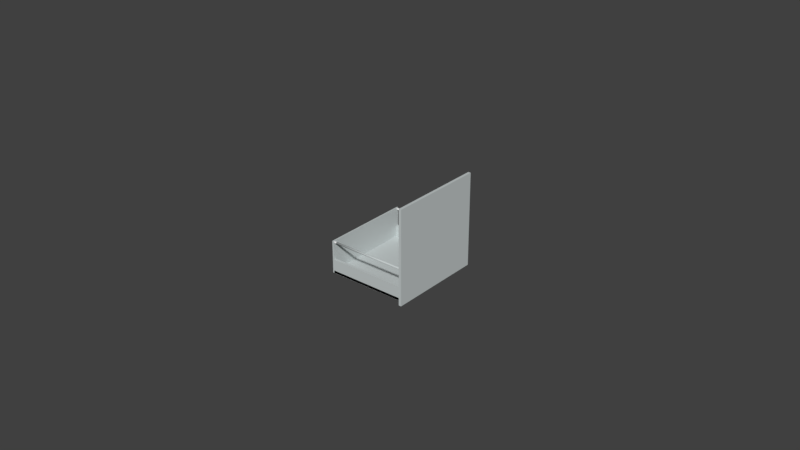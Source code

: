 # Source: IAIDrawerW60H58.blend  (saved by Blender 2.79.0; exported with 4.5.12 LTS)
import bpy
from mathutils import Matrix  # noqa: F401  (used for matrix-valued properties, if any)

bpy.ops.wm.read_factory_settings(use_empty=True)
scene = bpy.context.scene
scene.name = 'Scene'

# ---- collections
col_collection_1 = bpy.data.collections.new('Collection 1'); scene.collection.children.link(col_collection_1)
col_collection_2 = bpy.data.collections.new('Collection 2'); scene.collection.children.link(col_collection_2)
col_collection_2.hide_render = True
col_collection_2.hide_viewport = True
col_collection_3 = bpy.data.collections.new('Collection 3'); scene.collection.children.link(col_collection_3)
col_collection_3.hide_render = True
col_collection_3.hide_viewport = True
col_collection_4 = bpy.data.collections.new('Collection 4'); scene.collection.children.link(col_collection_4)
col_collection_4.hide_render = True
col_collection_4.hide_viewport = True
col_collection_5 = bpy.data.collections.new('Collection 5'); scene.collection.children.link(col_collection_5)
col_collection_5.hide_render = True
col_collection_5.hide_viewport = True
col_collection_11 = bpy.data.collections.new('Collection 11'); scene.collection.children.link(col_collection_11)
col_collection_11.hide_render = True
col_collection_11.hide_viewport = True
col_collection_12 = bpy.data.collections.new('Collection 12'); scene.collection.children.link(col_collection_12)
col_collection_12.hide_render = True
col_collection_12.hide_viewport = True

# ---- materials (node trees are filled in below, after node groups)
mat_m_iaidrawer_60_58_0 = bpy.data.materials.new('M_IAIDrawer_60_58_0')
mat_m_iaidrawer_60_58_0.alpha_threshold = 0.0
mat_m_iaidrawer_60_58_0.use_transparent_shadow = False
mat_m_iaidrawer_60_58_0.diffuse_color = (0.565, 0.61, 0.61, 1.0)
mat_m_iaidrawer_60_58_0.roughness = 0.5
mat_m_iaidrawer_60_58_1 = bpy.data.materials.new('M_IAIDrawer_60_58_1')
mat_m_iaidrawer_60_58_1.alpha_threshold = 0.0
mat_m_iaidrawer_60_58_1.use_transparent_shadow = False
mat_m_iaidrawer_60_58_1.roughness = 0.5
mat_material_003 = bpy.data.materials.new('Material.003')
mat_material_003.alpha_threshold = 0.0
mat_material_003.use_transparent_shadow = False
mat_material_003.roughness = 0.5
mat_material_003.line_color = (0.0, 0.0, 0.0, 1.0)
mat_material_005 = bpy.data.materials.new('Material.005')
mat_material_005.alpha_threshold = 0.0
mat_material_005.use_transparent_shadow = False
mat_material_005.roughness = 0.5
mat_material_005.line_color = (0.0, 0.0, 0.0, 1.0)

# ---- material node trees

# ---- world
world_world = bpy.data.worlds.new('World'); scene.world = world_world
world_world.color = (0.05088, 0.05088, 0.05088)
world_world.use_sun_shadow = False
world_world.sun_shadow_jitter_overblur = 0.0
world_world.cycles.sampling_method = 'MANUAL'

# ---- meshes
me_cylinder_002 = bpy.data.meshes.new('Cylinder.002')
me_cylinder_002.from_pydata([(-0.23, -0.2645, -0.08033), (0.2217, -0.2645, -0.08033), (-0.23, -0.2646, -0.08141), (0.2217, -0.2646, -0.08141), (-0.23, -0.2649, -0.08244), (0.2217, -0.2649, -0.08244), (-0.23, -0.2654, -0.08339), (0.2217, -0.2654, -0.08339), (-0.23, -0.2661, -0.08422), (0.2217, -0.2661, -0.08422), (-0.23, -0.2669, -0.08491), (0.2217, -0.2669, -0.08491), (-0.23, -0.2679, -0.08541), (0.2217, -0.2679, -0.08541), (-0.23, -0.2689, -0.08573), (0.2217, -0.2689, -0.08573), (-0.23, -0.27, -0.08583), (0.2217, -0.27, -0.08583), (-0.23, -0.2711, -0.08573), (0.2217, -0.2711, -0.08573), (-0.23, -0.2721, -0.08541), (0.2217, -0.2721, -0.08541), (-0.23, -0.2731, -0.08491), (0.2217, -0.2731, -0.08491), (-0.23, -0.2739, -0.08422), (0.2217, -0.2739, -0.08422), (-0.23, -0.2746, -0.08339), (0.2217, -0.2746, -0.08339), (-0.23, -0.2751, -0.08244), (0.2217, -0.2751, -0.08244), (-0.23, -0.2754, -0.08141), (0.2217, -0.2754, -0.08141), (-0.23, -0.2755, -0.08033), (0.2217, -0.2755, -0.08033), (-0.23, -0.2754, -0.07926), (0.2217, -0.2754, -0.07926), (-0.23, -0.2751, -0.07823), (0.2217, -0.2751, -0.07823), (-0.23, -0.2746, -0.07728), (0.2217, -0.2746, -0.07728), (-0.23, -0.2739, -0.07644), (0.2217, -0.2739, -0.07644), (-0.23, -0.2731, -0.07576), (0.2217, -0.2731, -0.07576), (-0.23, -0.2721, -0.07525), (0.2217, -0.2721, -0.07525), (-0.23, -0.2711, -0.07494), (0.2217, -0.2711, -0.07494), (-0.23, -0.27, -0.07483), (0.2217, -0.27, -0.07483), (-0.23, -0.2689, -0.07494), (0.2217, -0.2689, -0.07494), (-0.23, -0.2679, -0.07525), (0.2217, -0.2679, -0.07525), (-0.23, -0.2669, -0.07576), (0.2217, -0.2669, -0.07576), (-0.23, -0.2661, -0.07644), (0.2217, -0.2661, -0.07644), (-0.23, -0.2654, -0.07728), (0.2217, -0.2654, -0.07728), (-0.23, -0.2649, -0.07823), (0.2217, -0.2649, -0.07823), (-0.23, -0.2646, -0.07926), (0.2217, -0.2646, -0.07926), (-0.2518, -0.264, -0.08033), (-0.2297, -0.264, -0.08033), (-0.2518, -0.2641, -0.0815), (-0.2297, -0.2641, -0.0815), (-0.2518, -0.2645, -0.08263), (-0.2297, -0.2645, -0.08263), (-0.2518, -0.265, -0.08367), (-0.2297, -0.265, -0.08367), (-0.2518, -0.2658, -0.08457), (-0.2297, -0.2658, -0.08457), (-0.2518, -0.2667, -0.08532), (-0.2297, -0.2667, -0.08532), (-0.2518, -0.2677, -0.08588), (-0.2297, -0.2677, -0.08588), (-0.2518, -0.2688, -0.08622), (-0.2297, -0.2688, -0.08622), (-0.2518, -0.27, -0.08633), (-0.2297, -0.27, -0.08633), (-0.2518, -0.2712, -0.08622), (-0.2297, -0.2712, -0.08622), (-0.2518, -0.2723, -0.08588), (-0.2297, -0.2723, -0.08588), (-0.2518, -0.2733, -0.08532), (-0.2297, -0.2733, -0.08532), (-0.2518, -0.2742, -0.08457), (-0.2297, -0.2742, -0.08457), (-0.2518, -0.275, -0.08367), (-0.2297, -0.275, -0.08367), (-0.2518, -0.2755, -0.08263), (-0.2297, -0.2755, -0.08263), (-0.2518, -0.2759, -0.0815), (-0.2297, -0.2759, -0.0815), (-0.2518, -0.276, -0.08033), (-0.2297, -0.276, -0.08033), (-0.2518, -0.2759, -0.07916), (-0.2297, -0.2759, -0.07916), (-0.2518, -0.2755, -0.07804), (-0.2297, -0.2755, -0.07804), (-0.2518, -0.275, -0.077), (-0.2297, -0.275, -0.077), (-0.2518, -0.2742, -0.07609), (-0.2297, -0.2742, -0.07609), (-0.2518, -0.2733, -0.07534), (-0.2297, -0.2733, -0.07534), (-0.2518, -0.2723, -0.07479), (-0.2297, -0.2723, -0.07479), (-0.2518, -0.2712, -0.07445), (-0.2297, -0.2712, -0.07445), (-0.2518, -0.27, -0.07433), (-0.2297, -0.27, -0.07433), (-0.2518, -0.2688, -0.07445), (-0.2297, -0.2688, -0.07445), (-0.2518, -0.2677, -0.07479), (-0.2297, -0.2677, -0.07479), (-0.2518, -0.2667, -0.07534), (-0.2297, -0.2667, -0.07534), (-0.2518, -0.2658, -0.07609), (-0.2297, -0.2658, -0.07609), (-0.2518, -0.265, -0.077), (-0.2297, -0.265, -0.077), (-0.2518, -0.2645, -0.07804), (-0.2297, -0.2645, -0.07804), (-0.2518, -0.2641, -0.07916), (-0.2297, -0.2641, -0.07916), (0.2214, -0.264, -0.08033), (0.2435, -0.264, -0.08033), (0.2214, -0.2641, -0.0815), (0.2435, -0.2641, -0.0815), (0.2214, -0.2645, -0.08263), (0.2435, -0.2645, -0.08263), (0.2214, -0.265, -0.08367), (0.2435, -0.265, -0.08367), (0.2214, -0.2658, -0.08457), (0.2435, -0.2658, -0.08457), (0.2214, -0.2667, -0.08532), (0.2435, -0.2667, -0.08532), (0.2214, -0.2677, -0.08588), (0.2435, -0.2677, -0.08588), (0.2214, -0.2688, -0.08622), (0.2435, -0.2688, -0.08622), (0.2214, -0.27, -0.08633), (0.2435, -0.27, -0.08633), (0.2214, -0.2712, -0.08622), (0.2435, -0.2712, -0.08622), (0.2214, -0.2723, -0.08588), (0.2435, -0.2723, -0.08588), (0.2214, -0.2733, -0.08532), (0.2435, -0.2733, -0.08532), (0.2214, -0.2742, -0.08457), (0.2435, -0.2742, -0.08457), (0.2214, -0.275, -0.08367), (0.2435, -0.275, -0.08367), (0.2214, -0.2755, -0.08263), (0.2435, -0.2755, -0.08263), (0.2214, -0.2759, -0.0815), (0.2435, -0.2759, -0.0815), (0.2214, -0.276, -0.08033), (0.2435, -0.276, -0.08033), (0.2214, -0.2759, -0.07916), (0.2435, -0.2759, -0.07916), (0.2214, -0.2755, -0.07804), (0.2435, -0.2755, -0.07804), (0.2214, -0.275, -0.077), (0.2435, -0.275, -0.077), (0.2214, -0.2742, -0.07609), (0.2435, -0.2742, -0.07609), (0.2214, -0.2733, -0.07534), (0.2435, -0.2733, -0.07534), (0.2214, -0.2723, -0.07479), (0.2435, -0.2723, -0.07479), (0.2214, -0.2712, -0.07445), (0.2435, -0.2712, -0.07445), (0.2214, -0.27, -0.07433), (0.2435, -0.27, -0.07433), (0.2214, -0.2688, -0.07445), (0.2435, -0.2688, -0.07445), (0.2214, -0.2677, -0.07479), (0.2435, -0.2677, -0.07479), (0.2214, -0.2667, -0.07534), (0.2435, -0.2667, -0.07534), (0.2214, -0.2658, -0.07609), (0.2435, -0.2658, -0.07609), (0.2214, -0.265, -0.077), (0.2435, -0.265, -0.077), (0.2214, -0.2645, -0.07804), (0.2435, -0.2645, -0.07804), (0.2214, -0.2641, -0.07916), (0.2435, -0.2641, -0.07916), (-0.2465, -0.2775, -0.2725), (-0.2465, -0.2775, -0.1875), (-0.2465, -0.2625, -0.2725), (-0.2465, -0.2625, -0.1875), (0.2471, -0.2775, -0.2725), (0.2471, -0.2775, -0.1875), (0.2471, -0.2625, -0.2725), (0.2471, -0.2625, -0.1875), (0.255, 0.2975, -0.2875), (0.255, -0.2975, -0.2875), (0.2391, -0.2975, -0.2875), (0.2391, 0.2975, -0.2875), (0.255, 0.2975, 0.2875), (0.255, -0.2975, 0.2875), (0.2391, -0.2975, 0.2875), (0.2391, 0.2975, 0.2875), (-0.255, -0.2776, -0.2727), (-0.255, -0.2776, -0.07266), (-0.255, 0.2774, -0.2727), (-0.255, 0.2774, -0.07266), (-0.2462, -0.2776, -0.2727), (-0.2462, -0.2776, -0.07266), (-0.2462, 0.2774, -0.2727), (-0.2462, 0.2774, -0.07266), (-0.2465, 0.2625, -0.2725), (-0.2465, 0.2625, -0.1875), (-0.2465, 0.2775, -0.2725), (-0.2465, 0.2775, -0.1875), (0.2471, 0.2625, -0.2725), (0.2471, 0.2625, -0.1875), (0.2471, 0.2775, -0.2725), (0.2471, 0.2775, -0.1875), (-0.2292, 0.2755, -0.08033), (0.2209, 0.2755, -0.08033), (-0.2292, 0.2754, -0.08141), (0.2209, 0.2754, -0.08141), (-0.2292, 0.2751, -0.08244), (0.2209, 0.2751, -0.08244), (-0.2292, 0.2746, -0.08339), (0.2209, 0.2746, -0.08339), (-0.2292, 0.2739, -0.08422), (0.2209, 0.2739, -0.08422), (-0.2292, 0.2731, -0.08491), (0.2209, 0.2731, -0.08491), (-0.2292, 0.2721, -0.08541), (0.2209, 0.2721, -0.08541), (-0.2292, 0.2711, -0.08573), (0.2209, 0.2711, -0.08573), (-0.2292, 0.27, -0.08583), (0.2209, 0.27, -0.08583), (-0.2292, 0.2689, -0.08573), (0.2209, 0.2689, -0.08573), (-0.2292, 0.2679, -0.08541), (0.2209, 0.2679, -0.08541), (-0.2292, 0.2669, -0.08491), (0.2209, 0.2669, -0.08491), (-0.2292, 0.2661, -0.08422), (0.2209, 0.2661, -0.08422), (-0.2292, 0.2654, -0.08339), (0.2209, 0.2654, -0.08339), (-0.2292, 0.2649, -0.08244), (0.2209, 0.2649, -0.08244), (-0.2292, 0.2646, -0.08141), (0.2209, 0.2646, -0.08141), (-0.2292, 0.2645, -0.08033), (0.2209, 0.2645, -0.08033), (-0.2292, 0.2646, -0.07926), (0.2209, 0.2646, -0.07926), (-0.2292, 0.2649, -0.07823), (0.2209, 0.2649, -0.07823), (-0.2292, 0.2654, -0.07728), (0.2209, 0.2654, -0.07728), (-0.2292, 0.2661, -0.07644), (0.2209, 0.2661, -0.07644), (-0.2292, 0.2669, -0.07576), (0.2209, 0.2669, -0.07576), (-0.2292, 0.2679, -0.07525), (0.2209, 0.2679, -0.07525), (-0.2292, 0.2689, -0.07494), (0.2209, 0.2689, -0.07494), (-0.2292, 0.27, -0.07483), (0.2209, 0.27, -0.07483), (-0.2292, 0.2711, -0.07494), (0.2209, 0.2711, -0.07494), (-0.2292, 0.2721, -0.07525), (0.2209, 0.2721, -0.07525), (-0.2292, 0.2731, -0.07576), (0.2209, 0.2731, -0.07576), (-0.2292, 0.2739, -0.07644), (0.2209, 0.2739, -0.07644), (-0.2292, 0.2746, -0.07728), (0.2209, 0.2746, -0.07728), (-0.2292, 0.2751, -0.07823), (0.2209, 0.2751, -0.07823), (-0.2292, 0.2754, -0.07926), (0.2209, 0.2754, -0.07926), (-0.2509, 0.276, -0.08033), (-0.2289, 0.276, -0.08033), (-0.2509, 0.2759, -0.0815), (-0.2289, 0.2759, -0.0815), (-0.2509, 0.2755, -0.08263), (-0.2289, 0.2755, -0.08263), (-0.2509, 0.275, -0.08367), (-0.2289, 0.275, -0.08367), (-0.2509, 0.2742, -0.08457), (-0.2289, 0.2742, -0.08457), (-0.2509, 0.2733, -0.08532), (-0.2289, 0.2733, -0.08532), (-0.2509, 0.2723, -0.08588), (-0.2289, 0.2723, -0.08588), (-0.2509, 0.2712, -0.08622), (-0.2289, 0.2712, -0.08622), (-0.2509, 0.27, -0.08633), (-0.2289, 0.27, -0.08633), (-0.2509, 0.2688, -0.08622), (-0.2289, 0.2688, -0.08622), (-0.2509, 0.2677, -0.08588), (-0.2289, 0.2677, -0.08588), (-0.2509, 0.2667, -0.08532), (-0.2289, 0.2667, -0.08532), (-0.2509, 0.2658, -0.08457), (-0.2289, 0.2658, -0.08457), (-0.2509, 0.265, -0.08367), (-0.2289, 0.265, -0.08367), (-0.2509, 0.2645, -0.08263), (-0.2289, 0.2645, -0.08263), (-0.2509, 0.2641, -0.0815), (-0.2289, 0.2641, -0.0815), (-0.2509, 0.264, -0.08033), (-0.2289, 0.264, -0.08033), (-0.2509, 0.2641, -0.07916), (-0.2289, 0.2641, -0.07916), (-0.2509, 0.2645, -0.07804), (-0.2289, 0.2645, -0.07804), (-0.2509, 0.265, -0.077), (-0.2289, 0.265, -0.077), (-0.2509, 0.2658, -0.07609), (-0.2289, 0.2658, -0.07609), (-0.2509, 0.2667, -0.07534), (-0.2289, 0.2667, -0.07534), (-0.2509, 0.2677, -0.07479), (-0.2289, 0.2677, -0.07479), (-0.2509, 0.2688, -0.07445), (-0.2289, 0.2688, -0.07445), (-0.2509, 0.27, -0.07433), (-0.2289, 0.27, -0.07433), (-0.2509, 0.2712, -0.07445), (-0.2289, 0.2712, -0.07445), (-0.2509, 0.2723, -0.07479), (-0.2289, 0.2723, -0.07479), (-0.2509, 0.2733, -0.07534), (-0.2289, 0.2733, -0.07534), (-0.2509, 0.2742, -0.07609), (-0.2289, 0.2742, -0.07609), (-0.2509, 0.275, -0.077), (-0.2289, 0.275, -0.077), (-0.2509, 0.2755, -0.07804), (-0.2289, 0.2755, -0.07804), (-0.2509, 0.2759, -0.07916), (-0.2289, 0.2759, -0.07916), (0.2206, 0.276, -0.08033), (0.2427, 0.276, -0.08033), (0.2206, 0.2759, -0.0815), (0.2427, 0.2759, -0.0815), (0.2206, 0.2755, -0.08263), (0.2427, 0.2755, -0.08263), (0.2206, 0.275, -0.08367), (0.2427, 0.275, -0.08367), (0.2206, 0.2742, -0.08457), (0.2427, 0.2742, -0.08457), (0.2206, 0.2733, -0.08532), (0.2427, 0.2733, -0.08532), (0.2206, 0.2723, -0.08588), (0.2427, 0.2723, -0.08588), (0.2206, 0.2712, -0.08622), (0.2427, 0.2712, -0.08622), (0.2206, 0.27, -0.08633), (0.2427, 0.27, -0.08633), (0.2206, 0.2688, -0.08622), (0.2427, 0.2688, -0.08622), (0.2206, 0.2677, -0.08588), (0.2427, 0.2677, -0.08588), (0.2206, 0.2667, -0.08532), (0.2427, 0.2667, -0.08532), (0.2206, 0.2658, -0.08457), (0.2427, 0.2658, -0.08457), (0.2206, 0.265, -0.08367), (0.2427, 0.265, -0.08367), (0.2206, 0.2645, -0.08263), (0.2427, 0.2645, -0.08263), (0.2206, 0.2641, -0.0815), (0.2427, 0.2641, -0.0815), (0.2206, 0.264, -0.08033), (0.2427, 0.264, -0.08033), (0.2206, 0.2641, -0.07916), (0.2427, 0.2641, -0.07916), (0.2206, 0.2645, -0.07804), (0.2427, 0.2645, -0.07804), (0.2206, 0.265, -0.077), (0.2427, 0.265, -0.077), (0.2206, 0.2658, -0.07609), (0.2427, 0.2658, -0.07609), (0.2206, 0.2667, -0.07534), (0.2427, 0.2667, -0.07534), (0.2206, 0.2677, -0.07479), (0.2427, 0.2677, -0.07479), (0.2206, 0.2688, -0.07445), (0.2427, 0.2688, -0.07445), (0.2206, 0.27, -0.07433), (0.2427, 0.27, -0.07433), (0.2206, 0.2712, -0.07445), (0.2427, 0.2712, -0.07445), (0.2206, 0.2723, -0.07479), (0.2427, 0.2723, -0.07479), (0.2206, 0.2733, -0.07534), (0.2427, 0.2733, -0.07534), (0.2206, 0.2742, -0.07609), (0.2427, 0.2742, -0.07609), (0.2206, 0.275, -0.077), (0.2427, 0.275, -0.077), (0.2206, 0.2755, -0.07804), (0.2427, 0.2755, -0.07804), (0.2206, 0.2759, -0.07916), (0.2427, 0.2759, -0.07916), (-0.2465, -0.2775, -0.2721), (-0.2465, -0.2775, -0.2571), (-0.2465, 0.2775, -0.2721), (-0.2465, 0.2775, -0.2571), (0.2471, -0.2775, -0.2721), (0.2471, -0.2775, -0.2571), (0.2471, 0.2775, -0.2721), (0.2471, 0.2775, -0.2571)], [], [(0, 1, 3, 2), (2, 3, 5, 4), (4, 5, 7, 6), (6, 7, 9, 8), (8, 9, 11, 10), (10, 11, 13, 12), (12, 13, 15, 14), (14, 15, 17, 16), (16, 17, 19, 18), (18, 19, 21, 20), (20, 21, 23, 22), (22, 23, 25, 24), (24, 25, 27, 26), (26, 27, 29, 28), (28, 29, 31, 30), (30, 31, 33, 32), (32, 33, 35, 34), (34, 35, 37, 36), (36, 37, 39, 38), (38, 39, 41, 40), (40, 41, 43, 42), (42, 43, 45, 44), (44, 45, 47, 46), (46, 47, 49, 48), (48, 49, 51, 50), (50, 51, 53, 52), (52, 53, 55, 54), (54, 55, 57, 56), (56, 57, 59, 58), (58, 59, 61, 60), (3, 1, 63, 61, 59, 57, 55, 53, 51, 49, 47, 45, 43, 41, 39, 37, 35, 33, 31, 29, 27, 25, 23, 21, 19, 17, 15, 13, 11, 9, 7, 5), (60, 61, 63, 62), (62, 63, 1, 0), (0, 2, 4, 6, 8, 10, 12, 14, 16, 18, 20, 22, 24, 26, 28, 30, 32, 34, 36, 38, 40, 42, 44, 46, 48, 50, 52, 54, 56, 58, 60, 62), (64, 65, 67, 66), (66, 67, 69, 68), (68, 69, 71, 70), (70, 71, 73, 72), (72, 73, 75, 74), (74, 75, 77, 76), (76, 77, 79, 78), (78, 79, 81, 80), (80, 81, 83, 82), (82, 83, 85, 84), (84, 85, 87, 86), (86, 87, 89, 88), (88, 89, 91, 90), (90, 91, 93, 92), (92, 93, 95, 94), (94, 95, 97, 96), (96, 97, 99, 98), (98, 99, 101, 100), (100, 101, 103, 102), (102, 103, 105, 104), (104, 105, 107, 106), (106, 107, 109, 108), (108, 109, 111, 110), (110, 111, 113, 112), (112, 113, 115, 114), (114, 115, 117, 116), (116, 117, 119, 118), (118, 119, 121, 120), (120, 121, 123, 122), (122, 123, 125, 124), (67, 65, 127, 125, 123, 121, 119, 117, 115, 113, 111, 109, 107, 105, 103, 101, 99, 97, 95, 93, 91, 89, 87, 85, 83, 81, 79, 77, 75, 73, 71, 69), (124, 125, 127, 126), (126, 127, 65, 64), (64, 66, 68, 70, 72, 74, 76, 78, 80, 82, 84, 86, 88, 90, 92, 94, 96, 98, 100, 102, 104, 106, 108, 110, 112, 114, 116, 118, 120, 122, 124, 126), (128, 129, 131, 130), (130, 131, 133, 132), (132, 133, 135, 134), (134, 135, 137, 136), (136, 137, 139, 138), (138, 139, 141, 140), (140, 141, 143, 142), (142, 143, 145, 144), (144, 145, 147, 146), (146, 147, 149, 148), (148, 149, 151, 150), (150, 151, 153, 152), (152, 153, 155, 154), (154, 155, 157, 156), (156, 157, 159, 158), (158, 159, 161, 160), (160, 161, 163, 162), (162, 163, 165, 164), (164, 165, 167, 166), (166, 167, 169, 168), (168, 169, 171, 170), (170, 171, 173, 172), (172, 173, 175, 174), (174, 175, 177, 176), (176, 177, 179, 178), (178, 179, 181, 180), (180, 181, 183, 182), (182, 183, 185, 184), (184, 185, 187, 186), (186, 187, 189, 188), (131, 129, 191, 189, 187, 185, 183, 181, 179, 177, 175, 173, 171, 169, 167, 165, 163, 161, 159, 157, 155, 153, 151, 149, 147, 145, 143, 141, 139, 137, 135, 133), (188, 189, 191, 190), (190, 191, 129, 128), (128, 130, 132, 134, 136, 138, 140, 142, 144, 146, 148, 150, 152, 154, 156, 158, 160, 162, 164, 166, 168, 170, 172, 174, 176, 178, 180, 182, 184, 186, 188, 190), (192, 193, 195, 194), (194, 195, 199, 198), (198, 199, 197, 196), (196, 197, 193, 192), (194, 198, 196, 192), (199, 195, 193, 197), (200, 201, 202, 203), (204, 207, 206, 205), (200, 204, 205, 201), (201, 205, 206, 202), (202, 206, 207, 203), (204, 200, 203, 207), (208, 209, 211, 210), (210, 211, 215, 214), (214, 215, 213, 212), (212, 213, 209, 208), (210, 214, 212, 208), (215, 211, 209, 213), (216, 217, 219, 218), (218, 219, 223, 222), (222, 223, 221, 220), (220, 221, 217, 216), (218, 222, 220, 216), (223, 219, 217, 221), (224, 225, 227, 226), (226, 227, 229, 228), (228, 229, 231, 230), (230, 231, 233, 232), (232, 233, 235, 234), (234, 235, 237, 236), (236, 237, 239, 238), (238, 239, 241, 240), (240, 241, 243, 242), (242, 243, 245, 244), (244, 245, 247, 246), (246, 247, 249, 248), (248, 249, 251, 250), (250, 251, 253, 252), (252, 253, 255, 254), (254, 255, 257, 256), (256, 257, 259, 258), (258, 259, 261, 260), (260, 261, 263, 262), (262, 263, 265, 264), (264, 265, 267, 266), (266, 267, 269, 268), (268, 269, 271, 270), (270, 271, 273, 272), (272, 273, 275, 274), (274, 275, 277, 276), (276, 277, 279, 278), (278, 279, 281, 280), (280, 281, 283, 282), (282, 283, 285, 284), (227, 225, 287, 285, 283, 281, 279, 277, 275, 273, 271, 269, 267, 265, 263, 261, 259, 257, 255, 253, 251, 249, 247, 245, 243, 241, 239, 237, 235, 233, 231, 229), (284, 285, 287, 286), (286, 287, 225, 224), (224, 226, 228, 230, 232, 234, 236, 238, 240, 242, 244, 246, 248, 250, 252, 254, 256, 258, 260, 262, 264, 266, 268, 270, 272, 274, 276, 278, 280, 282, 284, 286), (288, 289, 291, 290), (290, 291, 293, 292), (292, 293, 295, 294), (294, 295, 297, 296), (296, 297, 299, 298), (298, 299, 301, 300), (300, 301, 303, 302), (302, 303, 305, 304), (304, 305, 307, 306), (306, 307, 309, 308), (308, 309, 311, 310), (310, 311, 313, 312), (312, 313, 315, 314), (314, 315, 317, 316), (316, 317, 319, 318), (318, 319, 321, 320), (320, 321, 323, 322), (322, 323, 325, 324), (324, 325, 327, 326), (326, 327, 329, 328), (328, 329, 331, 330), (330, 331, 333, 332), (332, 333, 335, 334), (334, 335, 337, 336), (336, 337, 339, 338), (338, 339, 341, 340), (340, 341, 343, 342), (342, 343, 345, 344), (344, 345, 347, 346), (346, 347, 349, 348), (291, 289, 351, 349, 347, 345, 343, 341, 339, 337, 335, 333, 331, 329, 327, 325, 323, 321, 319, 317, 315, 313, 311, 309, 307, 305, 303, 301, 299, 297, 295, 293), (348, 349, 351, 350), (350, 351, 289, 288), (288, 290, 292, 294, 296, 298, 300, 302, 304, 306, 308, 310, 312, 314, 316, 318, 320, 322, 324, 326, 328, 330, 332, 334, 336, 338, 340, 342, 344, 346, 348, 350), (352, 353, 355, 354), (354, 355, 357, 356), (356, 357, 359, 358), (358, 359, 361, 360), (360, 361, 363, 362), (362, 363, 365, 364), (364, 365, 367, 366), (366, 367, 369, 368), (368, 369, 371, 370), (370, 371, 373, 372), (372, 373, 375, 374), (374, 375, 377, 376), (376, 377, 379, 378), (378, 379, 381, 380), (380, 381, 383, 382), (382, 383, 385, 384), (384, 385, 387, 386), (386, 387, 389, 388), (388, 389, 391, 390), (390, 391, 393, 392), (392, 393, 395, 394), (394, 395, 397, 396), (396, 397, 399, 398), (398, 399, 401, 400), (400, 401, 403, 402), (402, 403, 405, 404), (404, 405, 407, 406), (406, 407, 409, 408), (408, 409, 411, 410), (410, 411, 413, 412), (355, 353, 415, 413, 411, 409, 407, 405, 403, 401, 399, 397, 395, 393, 391, 389, 387, 385, 383, 381, 379, 377, 375, 373, 371, 369, 367, 365, 363, 361, 359, 357), (412, 413, 415, 414), (414, 415, 353, 352), (352, 354, 356, 358, 360, 362, 364, 366, 368, 370, 372, 374, 376, 378, 380, 382, 384, 386, 388, 390, 392, 394, 396, 398, 400, 402, 404, 406, 408, 410, 412, 414), (416, 417, 419, 418), (418, 419, 423, 422), (422, 423, 421, 420), (420, 421, 417, 416), (418, 422, 420, 416), (423, 419, 417, 421)])
me_cylinder_002.polygons.foreach_set('use_smooth', [1, 1, 1, 1, 1, 1, 1, 1, 1, 1, 1, 1, 1, 1, 1, 1, 1, 1, 1, 1, 1, 1, 1, 1, 1, 1, 1, 1, 1, 1, 1, 1, 1, 1, 1, 1, 1, 1, 1, 1, 1, 1, 1, 1, 1, 1, 1, 1, 1, 1, 1, 1, 1, 1, 1, 1, 1, 1, 1, 1, 1, 1, 1, 1, 1, 1, 1, 1, 1, 1, 1, 1, 1, 1, 1, 1, 1, 1, 1, 1, 1, 1, 1, 1, 1, 1, 1, 1, 1, 1, 1, 1, 1, 1, 1, 1, 1, 1, 1, 1, 1, 1, 0, 0, 0, 0, 0, 0, 0, 0, 0, 0, 0, 0, 0, 0, 0, 0, 0, 0, 0, 0, 0, 0, 0, 0, 1, 1, 1, 1, 1, 1, 1, 1, 1, 1, 1, 1, 1, 1, 1, 1, 1, 1, 1, 1, 1, 1, 1, 1, 1, 1, 1, 1, 1, 1, 1, 1, 1, 1, 1, 1, 1, 1, 1, 1, 1, 1, 1, 1, 1, 1, 1, 1, 1, 1, 1, 1, 1, 1, 1, 1, 1, 1, 1, 1, 1, 1, 1, 1, 1, 1, 1, 1, 1, 1, 1, 1, 1, 1, 1, 1, 1, 1, 1, 1, 1, 1, 1, 1, 1, 1, 1, 1, 1, 1, 1, 1, 1, 1, 1, 1, 1, 1, 1, 1, 1, 1, 0, 0, 0, 0, 0, 0])
me_cylinder_002.polygons.foreach_set('material_index', [0, 0, 0, 0, 0, 0, 0, 0, 0, 0, 0, 0, 0, 0, 0, 0, 0, 0, 0, 0, 0, 0, 0, 0, 0, 0, 0, 0, 0, 0, 1, 0, 0, 1, 1, 1, 1, 1, 1, 1, 1, 1, 1, 1, 1, 1, 1, 1, 1, 1, 1, 1, 1, 1, 1, 1, 1, 1, 1, 1, 1, 1, 1, 1, 1, 1, 1, 1, 1, 1, 1, 1, 1, 1, 1, 1, 1, 1, 1, 1, 1, 1, 1, 1, 1, 1, 1, 1, 1, 1, 1, 1, 1, 1, 1, 1, 1, 1, 1, 1, 1, 1, 1, 0, 1, 0, 0, 0, 0, 0, 0, 0, 0, 0, 0, 0, 0, 0, 0, 0, 1, 0, 1, 0, 0, 0, 0, 0, 0, 0, 0, 0, 0, 0, 0, 0, 0, 0, 0, 0, 0, 0, 0, 0, 0, 0, 0, 0, 0, 0, 0, 0, 0, 0, 0, 0, 1, 0, 0, 1, 1, 1, 1, 1, 1, 1, 1, 1, 1, 1, 1, 1, 1, 1, 1, 1, 1, 1, 1, 1, 1, 1, 1, 1, 1, 1, 1, 1, 1, 1, 1, 1, 1, 1, 1, 1, 1, 1, 1, 1, 1, 1, 1, 1, 1, 1, 1, 1, 1, 1, 1, 1, 1, 1, 1, 1, 1, 1, 1, 1, 1, 1, 1, 1, 1, 1, 1, 1, 1, 0, 1, 0, 0, 0])
_uv = me_cylinder_002.uv_layers.new(name='UVMap')
_uv.uv.foreach_set('vector', [0.9967, 0.6796, 0.9967, 0.3863, 0.9974, 0.3863, 0.9974, 0.6796, 0.9974, 0.6796, 0.9974, 0.3863, 0.9981, 0.3863, 0.9981, 0.6796, 0.9981, 0.6796, 0.9981, 0.3863, 0.9988, 0.3863, 0.9988, 0.6796, 0.9988, 0.6796, 0.9988, 0.3863, 0.9994, 0.3863, 0.9994, 0.6796, 0.9994, 0.6796, 0.9994, 0.3863, 1.0, 0.3863, 1.0, 0.6796, 0.7915, 0.7067, 0.7915, 1.0, 0.7909, 1.0, 0.7909, 0.7067, 0.7909, 0.7067, 0.7909, 1.0, 0.7902, 1.0, 0.7902, 0.7067, 0.7902, 0.7067, 0.7902, 1.0, 0.7895, 1.0, 0.7895, 0.7067, 0.7895, 0.7067, 0.7895, 1.0, 0.7888, 1.0, 0.7888, 0.7067, 0.7888, 0.7067, 0.7888, 1.0, 0.7882, 1.0, 0.7882, 0.7067, 0.7882, 0.7067, 0.7882, 1.0, 0.7875, 1.0, 0.7875, 0.7067, 0.7875, 0.7067, 0.7875, 1.0, 0.787, 1.0, 0.787, 0.7067, 0.787, 0.7067, 0.787, 1.0, 0.7866, 1.0, 0.7866, 0.7067, 0.9998, 0.0, 0.9998, 0.2933, 0.9993, 0.2933, 0.9993, 0.0, 0.9993, 0.0, 0.9993, 0.2933, 0.9987, 0.2933, 0.9987, 0.0, 0.9987, 0.0, 0.9987, 0.2933, 0.998, 0.2933, 0.998, 0.0, 0.998, 0.0, 0.998, 0.2933, 0.9973, 0.2933, 0.9973, 0.0, 0.9973, 0.0, 0.9973, 0.2933, 0.9966, 0.2933, 0.9966, 0.0, 0.9966, 0.0, 0.9966, 0.2933, 0.9959, 0.2933, 0.9959, 0.0, 0.9959, 0.0, 0.9959, 0.2933, 0.9953, 0.2933, 0.9953, 1.935e-08, 0.9953, 1.935e-08, 0.9953, 0.2933, 0.9947, 0.2933, 0.9947, 1.935e-08, 0.9947, 1.935e-08, 0.9947, 0.2933, 0.9943, 0.2933, 0.9943, 1.935e-08, 0.7765, 1.0, 0.7765, 0.7067, 0.777, 0.7067, 0.777, 1.0, 0.777, 1.0, 0.777, 0.7067, 0.7776, 0.7067, 0.7776, 1.0, 0.7776, 1.0, 0.7776, 0.7067, 0.7783, 0.7067, 0.7783, 1.0, 0.7783, 1.0, 0.7783, 0.7067, 0.779, 0.7067, 0.779, 1.0, 0.779, 1.0, 0.779, 0.7067, 0.7797, 0.7067, 0.7797, 1.0, 0.7797, 1.0, 0.7797, 0.7067, 0.7803, 0.7067, 0.7803, 1.0, 0.7803, 1.0, 0.7803, 0.7067, 0.781, 0.7067, 0.781, 1.0, 0.781, 1.0, 0.781, 0.7067, 0.7815, 0.7067, 0.7815, 1.0, 0.5245, 0.716, 0.5251, 0.7156, 0.5258, 0.7154, 0.5264, 0.7152, 0.5271, 0.7152, 0.5278, 0.7154, 0.5285, 0.7156, 0.5291, 0.716, 0.5295, 0.7165, 0.5299, 0.7171, 0.5302, 0.7178, 0.5303, 0.7184, 0.5303, 0.7191, 0.5302, 0.7198, 0.5299, 0.7205, 0.5295, 0.7211, 0.5291, 0.7216, 0.5285, 0.7219, 0.5278, 0.7222, 0.5271, 0.7223, 0.5264, 0.7223, 0.5258, 0.7222, 0.5251, 0.7219, 0.5245, 0.7216, 0.524, 0.7211, 0.5236, 0.7205, 0.5234, 0.7198, 0.5232, 0.7191, 0.5232, 0.7184, 0.5234, 0.7178, 0.5236, 0.7171, 0.524, 0.7165, 0.9955, 0.6796, 0.9955, 0.3863, 0.9961, 0.3863, 0.9961, 0.6796, 0.9961, 0.6796, 0.9961, 0.3863, 0.9967, 0.3863, 0.9967, 0.6796, 0.5342, 0.7152, 0.5349, 0.7154, 0.5356, 0.7156, 0.5362, 0.716, 0.5367, 0.7165, 0.537, 0.7171, 0.5373, 0.7178, 0.5375, 0.7184, 0.5375, 0.7191, 0.5373, 0.7198, 0.537, 0.7205, 0.5367, 0.7211, 0.5362, 0.7216, 0.5356, 0.7219, 0.5349, 0.7222, 0.5342, 0.7223, 0.5335, 0.7223, 0.5329, 0.7222, 0.5322, 0.7219, 0.5316, 0.7216, 0.5311, 0.7211, 0.5307, 0.7205, 0.5305, 0.7198, 0.5303, 0.7191, 0.5303, 0.7184, 0.5305, 0.7178, 0.5307, 0.7171, 0.5311, 0.7165, 0.5316, 0.716, 0.5322, 0.7156, 0.5329, 0.7154, 0.5335, 0.7152, 0.4357, 0.7152, 0.4357, 0.7296, 0.435, 0.7296, 0.435, 0.7152, 0.435, 0.7152, 0.435, 0.7296, 0.4342, 0.7296, 0.4342, 0.7152, 0.4342, 0.7152, 0.4342, 0.7296, 0.4335, 0.7296, 0.4335, 0.7152, 0.4335, 0.7152, 0.4335, 0.7296, 0.4328, 0.7296, 0.4328, 0.7152, 0.4328, 0.7152, 0.4328, 0.7296, 0.4322, 0.7296, 0.4322, 0.7152, 0.4164, 0.7152, 0.4164, 0.7296, 0.4157, 0.7296, 0.4157, 0.7152, 0.4157, 0.7152, 0.4157, 0.7296, 0.415, 0.7296, 0.415, 0.7152, 0.415, 0.7152, 0.415, 0.7296, 0.4142, 0.7296, 0.4142, 0.7152, 0.4142, 0.7152, 0.4142, 0.7296, 0.4135, 0.7296, 0.4135, 0.7152, 0.4135, 0.7152, 0.4135, 0.7296, 0.4128, 0.7296, 0.4128, 0.7152, 0.4128, 0.7152, 0.4128, 0.7296, 0.4121, 0.7296, 0.4121, 0.7152, 0.4121, 0.7152, 0.4121, 0.7296, 0.4115, 0.7296, 0.4115, 0.7152, 0.4115, 0.7152, 0.4115, 0.7296, 0.411, 0.7296, 0.411, 0.7152, 0.3715, 0.7152, 0.3715, 0.7296, 0.371, 0.7296, 0.371, 0.7152, 0.371, 0.7152, 0.371, 0.7296, 0.3703, 0.7296, 0.3703, 0.7152, 0.3703, 0.7152, 0.3703, 0.7296, 0.3696, 0.7296, 0.3696, 0.7152, 0.3696, 0.7152, 0.3696, 0.7296, 0.3688, 0.7296, 0.3688, 0.7152, 0.3688, 0.7152, 0.3688, 0.7296, 0.3681, 0.7296, 0.3681, 0.7152, 0.3681, 0.7152, 0.3681, 0.7296, 0.3673, 0.7296, 0.3673, 0.7152, 0.3673, 0.7152, 0.3673, 0.7296, 0.3666, 0.7296, 0.3666, 0.7152, 0.3666, 0.7152, 0.3666, 0.7296, 0.366, 0.7296, 0.366, 0.7152, 0.366, 0.7152, 0.366, 0.7296, 0.3655, 0.7296, 0.3655, 0.7152, 0.3946, 0.7152, 0.3946, 0.7296, 0.394, 0.7296, 0.394, 0.7152, 0.394, 0.7152, 0.394, 0.7296, 0.3933, 0.7296, 0.3933, 0.7152, 0.3933, 0.7152, 0.3933, 0.7296, 0.3926, 0.7296, 0.3926, 0.7152, 0.3926, 0.7152, 0.3926, 0.7296, 0.3919, 0.7296, 0.3919, 0.7152, 0.3919, 0.7152, 0.3919, 0.7296, 0.3911, 0.7296, 0.3911, 0.7152, 0.3911, 0.7152, 0.3911, 0.7296, 0.3904, 0.7296, 0.3904, 0.7152, 0.3904, 0.7152, 0.3904, 0.7296, 0.3897, 0.7296, 0.3897, 0.7152, 0.3897, 0.7152, 0.3897, 0.7296, 0.3891, 0.7296, 0.3891, 0.7152, 0.4582, 0.723, 0.4575, 0.7228, 0.4568, 0.7226, 0.4561, 0.7221, 0.4556, 0.7216, 0.4552, 0.721, 0.4549, 0.7202, 0.4547, 0.7195, 0.4547, 0.7187, 0.4549, 0.718, 0.4552, 0.7173, 0.4556, 0.7166, 0.4561, 0.7161, 0.4568, 0.7157, 0.4575, 0.7154, 0.4582, 0.7152, 0.459, 0.7152, 0.4597, 0.7154, 0.4604, 0.7157, 0.4611, 0.7161, 0.4616, 0.7166, 0.462, 0.7173, 0.4623, 0.718, 0.4625, 0.7187, 0.4625, 0.7195, 0.4623, 0.7202, 0.462, 0.721, 0.4616, 0.7216, 0.4611, 0.7221, 0.4604, 0.7226, 0.4597, 0.7228, 0.459, 0.723, 0.4371, 0.7152, 0.4371, 0.7296, 0.4364, 0.7296, 0.4364, 0.7152, 0.4364, 0.7152, 0.4364, 0.7296, 0.4357, 0.7296, 0.4357, 0.7152, 0.483, 0.7228, 0.4823, 0.723, 0.4815, 0.723, 0.4807, 0.7228, 0.48, 0.7226, 0.4794, 0.7221, 0.4789, 0.7216, 0.4784, 0.721, 0.4781, 0.7202, 0.478, 0.7195, 0.478, 0.7187, 0.4781, 0.718, 0.4784, 0.7173, 0.4789, 0.7166, 0.4794, 0.7161, 0.48, 0.7157, 0.4807, 0.7154, 0.4815, 0.7152, 0.4823, 0.7152, 0.483, 0.7154, 0.4837, 0.7157, 0.4843, 0.7161, 0.4849, 0.7166, 0.4853, 0.7173, 0.4856, 0.718, 0.4858, 0.7187, 0.4858, 0.7195, 0.4856, 0.7202, 0.4853, 0.721, 0.4849, 0.7216, 0.4843, 0.7221, 0.4837, 0.7226, 0.4286, 0.7296, 0.4286, 0.7152, 0.4293, 0.7152, 0.4293, 0.7296, 0.4293, 0.7296, 0.4293, 0.7152, 0.4301, 0.7152, 0.4301, 0.7296, 0.4301, 0.7296, 0.4301, 0.7152, 0.4309, 0.7152, 0.4309, 0.7296, 0.4309, 0.7296, 0.4309, 0.7152, 0.4315, 0.7152, 0.4315, 0.7296, 0.4315, 0.7296, 0.4315, 0.7152, 0.4322, 0.7152, 0.4322, 0.7296, 0.411, 0.7152, 0.411, 0.7296, 0.4103, 0.7296, 0.4103, 0.7152, 0.4103, 0.7152, 0.4103, 0.7296, 0.4096, 0.7296, 0.4096, 0.7152, 0.4096, 0.7152, 0.4096, 0.7296, 0.4088, 0.7296, 0.4088, 0.7152, 0.4088, 0.7152, 0.4088, 0.7296, 0.4081, 0.7296, 0.4081, 0.7152, 0.4081, 0.7152, 0.4081, 0.7296, 0.4074, 0.7296, 0.4074, 0.7152, 0.4074, 0.7152, 0.4074, 0.7296, 0.4067, 0.7296, 0.4067, 0.7152, 0.4067, 0.7152, 0.4067, 0.7296, 0.4061, 0.7296, 0.4061, 0.7152, 0.4061, 0.7152, 0.4061, 0.7296, 0.4056, 0.7296, 0.4056, 0.7152, 0.3655, 0.7152, 0.3655, 0.7296, 0.365, 0.7296, 0.365, 0.7152, 0.365, 0.7152, 0.365, 0.7296, 0.3643, 0.7296, 0.3643, 0.7152, 0.3643, 0.7152, 0.3643, 0.7296, 0.3636, 0.7296, 0.3636, 0.7152, 0.3636, 0.7152, 0.3636, 0.7296, 0.3628, 0.7296, 0.3628, 0.7152, 0.3628, 0.7152, 0.3628, 0.7296, 0.3621, 0.7296, 0.3621, 0.7152, 0.3621, 0.7152, 0.3621, 0.7296, 0.3613, 0.7296, 0.3613, 0.7152, 0.3613, 0.7152, 0.3613, 0.7296, 0.3606, 0.7296, 0.3606, 0.7152, 0.3606, 0.7152, 0.3606, 0.7296, 0.36, 0.7296, 0.36, 0.7152, 0.36, 0.7152, 0.36, 0.7296, 0.3595, 0.7296, 0.3595, 0.7152, 0.3891, 0.7152, 0.3891, 0.7296, 0.3885, 0.7296, 0.3885, 0.7152, 0.3885, 0.7152, 0.3885, 0.7296, 0.3878, 0.7296, 0.3878, 0.7152, 0.3878, 0.7152, 0.3878, 0.7296, 0.3871, 0.7296, 0.3871, 0.7152, 0.3871, 0.7152, 0.3871, 0.7296, 0.3864, 0.7296, 0.3864, 0.7152, 0.3864, 0.7152, 0.3864, 0.7296, 0.3856, 0.7296, 0.3856, 0.7152, 0.3856, 0.7152, 0.3856, 0.7296, 0.3849, 0.7296, 0.3849, 0.7152, 0.3849, 0.7152, 0.3849, 0.7296, 0.3842, 0.7296, 0.3842, 0.7152, 0.3842, 0.7152, 0.3842, 0.7296, 0.3836, 0.7296, 0.3836, 0.7152, 0.4625, 0.7187, 0.4626, 0.718, 0.4629, 0.7173, 0.4634, 0.7166, 0.4639, 0.7161, 0.4645, 0.7157, 0.4652, 0.7154, 0.466, 0.7152, 0.4667, 0.7152, 0.4675, 0.7154, 0.4682, 0.7157, 0.4688, 0.7161, 0.4694, 0.7166, 0.4698, 0.7173, 0.4701, 0.718, 0.4702, 0.7187, 0.4702, 0.7195, 0.4701, 0.7202, 0.4698, 0.721, 0.4694, 0.7216, 0.4688, 0.7221, 0.4682, 0.7226, 0.4675, 0.7228, 0.4667, 0.723, 0.466, 0.723, 0.4652, 0.7228, 0.4645, 0.7226, 0.4639, 0.7221, 0.4634, 0.7216, 0.4629, 0.721, 0.4626, 0.7202, 0.4625, 0.7195, 0.4272, 0.7296, 0.4272, 0.7152, 0.4279, 0.7152, 0.4279, 0.7296, 0.4279, 0.7296, 0.4279, 0.7152, 0.4286, 0.7152, 0.4286, 0.7296, 0.5017, 0.721, 0.5014, 0.7202, 0.5013, 0.7195, 0.5013, 0.7187, 0.5014, 0.718, 0.5017, 0.7173, 0.5021, 0.7166, 0.5027, 0.7161, 0.5033, 0.7157, 0.504, 0.7154, 0.5048, 0.7152, 0.5055, 0.7152, 0.5063, 0.7154, 0.507, 0.7157, 0.5076, 0.7161, 0.5082, 0.7166, 0.5086, 0.7173, 0.5089, 0.718, 0.509, 0.7187, 0.509, 0.7195, 0.5089, 0.7202, 0.5086, 0.721, 0.5082, 0.7216, 0.5076, 0.7221, 0.507, 0.7226, 0.5063, 0.7228, 0.5055, 0.723, 0.5048, 0.723, 0.504, 0.7228, 0.5033, 0.7226, 0.5027, 0.7221, 0.5021, 0.7216, 0.34, 0.7704, 0.34, 0.7152, 0.3498, 0.7152, 0.3498, 0.7704, 0.9301, 0.3204, 0.8767, 0.3204, 0.8767, 0.0, 0.9301, 0.0, 0.3595, 0.7152, 0.3595, 0.7704, 0.3498, 0.7704, 0.3498, 0.7152, 0.9313, 0.7067, 0.8779, 0.7067, 0.8779, 0.3863, 0.9313, 0.3863, 0.9714, 0.3863, 0.9714, 0.7067, 0.9617, 0.7067, 0.9617, 0.3863, 0.9897, 0.3863, 0.9897, 0.7067, 0.9809, 0.7067, 0.9809, 0.3863, 0.9404, 1.161e-07, 0.9404, 0.3863, 0.9301, 0.3863, 0.9301, 0.0, 0.9416, 0.3863, 0.9519, 0.3863, 0.9519, 0.739, 0.9416, 0.739, 0.3734, 0.3863, 0.0, 0.3863, 1.935e-08, 0.0, 0.3734, 1.161e-07, 0.9507, 0.0, 0.9507, 0.3616, 0.9404, 0.3616, 0.9404, 1.935e-08, 0.7468, 0.3863, 0.3734, 0.3863, 0.3734, 1.354e-07, 0.7468, 0.0, 0.9313, 0.7478, 0.9313, 0.3863, 0.9416, 0.3863, 0.9416, 0.7478, 0.8767, 0.3603, 0.7468, 0.3603, 0.7468, 0.0, 0.8767, 1.935e-08, 0.8067, 0.8325, 0.8067, 0.7067, 0.8124, 0.7067, 0.8124, 0.8325, 0.7709, 0.7466, 0.6411, 0.7466, 0.6411, 0.3863, 0.7709, 0.3863, 0.8067, 0.7067, 0.8067, 0.8325, 0.801, 0.8325, 0.801, 0.7067, 0.9885, 0.0, 0.9943, 0.0, 0.9943, 0.3603, 0.9885, 0.3603, 0.9955, 0.7152, 0.9897, 0.7152, 0.9897, 0.3863, 0.9955, 0.3863, 0.3205, 0.7704, 0.3205, 0.7152, 0.3303, 0.7152, 0.3303, 0.7704, 0.8244, 0.7067, 0.7709, 0.7067, 0.7709, 0.3863, 0.8244, 0.3863, 0.34, 0.7152, 0.34, 0.7704, 0.3303, 0.7704, 0.3303, 0.7152, 0.8244, 0.3863, 0.8779, 0.3863, 0.8779, 0.7067, 0.8244, 0.7067, 0.9702, 0.0, 0.9702, 0.3204, 0.9605, 0.3204, 0.9605, 0.0, 0.9885, 0.0, 0.9885, 0.3204, 0.9796, 0.3204, 0.9796, 0.0, 0.7997, 0.7067, 0.7997, 0.999, 0.799, 0.999, 0.799, 0.7067, 0.799, 0.7067, 0.799, 0.999, 0.7984, 0.999, 0.7984, 0.7067, 0.7984, 0.7067, 0.7984, 0.999, 0.7977, 0.999, 0.7977, 0.7067, 0.7977, 0.7067, 0.7977, 0.999, 0.797, 0.999, 0.797, 0.7067, 0.797, 0.7067, 0.797, 0.999, 0.7965, 0.999, 0.7965, 0.7067, 0.7965, 0.7067, 0.7965, 0.999, 0.7959, 0.999, 0.7959, 0.7067, 0.7959, 0.7067, 0.7959, 0.999, 0.7952, 0.999, 0.7952, 0.7067, 0.7952, 0.7067, 0.7952, 0.999, 0.7945, 0.999, 0.7945, 0.7067, 0.7945, 0.7067, 0.7945, 0.999, 0.7938, 0.999, 0.7938, 0.7067, 0.7938, 0.7067, 0.7938, 0.999, 0.7931, 0.999, 0.7931, 0.7067, 0.7931, 0.7067, 0.7931, 0.999, 0.7925, 0.999, 0.7925, 0.7067, 0.7925, 0.7067, 0.7925, 0.999, 0.792, 0.999, 0.792, 0.7067, 0.792, 0.7067, 0.792, 0.999, 0.7915, 0.999, 0.7915, 0.7067, 0.7765, 0.7067, 0.7765, 0.999, 0.7759, 0.999, 0.7759, 0.7067, 0.7759, 0.7067, 0.7759, 0.999, 0.7753, 0.999, 0.7753, 0.7067, 0.7753, 0.7067, 0.7753, 0.999, 0.7747, 0.999, 0.7747, 0.7067, 0.7747, 0.7067, 0.7747, 0.999, 0.774, 0.999, 0.774, 0.7067, 0.774, 0.7067, 0.774, 0.999, 0.7733, 0.999, 0.7733, 0.7067, 0.7733, 0.7067, 0.7733, 0.999, 0.7726, 0.999, 0.7726, 0.7067, 0.7726, 0.7067, 0.7726, 0.999, 0.772, 0.999, 0.772, 0.7067, 0.772, 0.7067, 0.772, 0.999, 0.7714, 0.999, 0.7714, 0.7067, 0.7714, 0.7067, 0.7714, 0.999, 0.7709, 0.999, 0.7709, 0.7067, 0.7815, 0.999, 0.7815, 0.7067, 0.782, 0.7067, 0.782, 0.999, 0.782, 0.999, 0.782, 0.7067, 0.7827, 0.7067, 0.7827, 0.999, 0.7827, 0.999, 0.7827, 0.7067, 0.7833, 0.7067, 0.7833, 0.999, 0.7833, 0.999, 0.7833, 0.7067, 0.784, 0.7067, 0.784, 0.999, 0.784, 0.999, 0.784, 0.7067, 0.7847, 0.7067, 0.7847, 0.999, 0.7847, 0.999, 0.7847, 0.7067, 0.7854, 0.7067, 0.7854, 0.999, 0.7854, 0.999, 0.7854, 0.7067, 0.786, 0.7067, 0.786, 0.999, 0.786, 0.999, 0.786, 0.7067, 0.7866, 0.7067, 0.7866, 0.999, 0.5109, 0.7219, 0.5103, 0.7216, 0.5098, 0.7211, 0.5094, 0.7205, 0.5092, 0.7198, 0.509, 0.7191, 0.509, 0.7184, 0.5092, 0.7178, 0.5094, 0.7171, 0.5098, 0.7165, 0.5103, 0.716, 0.5109, 0.7156, 0.5115, 0.7154, 0.5122, 0.7152, 0.5129, 0.7152, 0.5136, 0.7154, 0.5143, 0.7156, 0.5148, 0.716, 0.5153, 0.7165, 0.5157, 0.7171, 0.516, 0.7178, 0.5161, 0.7184, 0.5161, 0.7191, 0.516, 0.7198, 0.5157, 0.7205, 0.5153, 0.7211, 0.5148, 0.7216, 0.5143, 0.7219, 0.5136, 0.7222, 0.5129, 0.7223, 0.5122, 0.7223, 0.5115, 0.7222, 0.801, 0.7067, 0.801, 0.999, 0.8004, 0.999, 0.8004, 0.7067, 0.8004, 0.7067, 0.8004, 0.999, 0.7997, 0.999, 0.7997, 0.7067, 0.5224, 0.7211, 0.5219, 0.7216, 0.5214, 0.7219, 0.5207, 0.7222, 0.52, 0.7223, 0.5193, 0.7223, 0.5186, 0.7222, 0.518, 0.7219, 0.5174, 0.7216, 0.5169, 0.7211, 0.5165, 0.7205, 0.5163, 0.7198, 0.5161, 0.7191, 0.5161, 0.7184, 0.5163, 0.7178, 0.5165, 0.7171, 0.5169, 0.7165, 0.5174, 0.716, 0.518, 0.7156, 0.5186, 0.7154, 0.5193, 0.7152, 0.52, 0.7152, 0.5207, 0.7154, 0.5214, 0.7156, 0.5219, 0.716, 0.5224, 0.7165, 0.5228, 0.7171, 0.5231, 0.7178, 0.5232, 0.7184, 0.5232, 0.7191, 0.5231, 0.7198, 0.5228, 0.7205, 0.4434, 0.7296, 0.4434, 0.7152, 0.4442, 0.7152, 0.4442, 0.7296, 0.4442, 0.7296, 0.4442, 0.7152, 0.4449, 0.7152, 0.4449, 0.7296, 0.4449, 0.7296, 0.4449, 0.7152, 0.4457, 0.7152, 0.4457, 0.7296, 0.4457, 0.7296, 0.4457, 0.7152, 0.4464, 0.7152, 0.4464, 0.7296, 0.4464, 0.7296, 0.4464, 0.7152, 0.447, 0.7152, 0.447, 0.7296, 0.4218, 0.7296, 0.4218, 0.7152, 0.4225, 0.7152, 0.4225, 0.7296, 0.4225, 0.7296, 0.4225, 0.7152, 0.4232, 0.7152, 0.4232, 0.7296, 0.4232, 0.7296, 0.4232, 0.7152, 0.424, 0.7152, 0.424, 0.7296, 0.424, 0.7296, 0.424, 0.7152, 0.4247, 0.7152, 0.4247, 0.7296, 0.4247, 0.7296, 0.4247, 0.7152, 0.4255, 0.7152, 0.4255, 0.7296, 0.4255, 0.7296, 0.4255, 0.7152, 0.4261, 0.7152, 0.4261, 0.7296, 0.4261, 0.7296, 0.4261, 0.7152, 0.4267, 0.7152, 0.4267, 0.7296, 0.4267, 0.7296, 0.4267, 0.7152, 0.4272, 0.7152, 0.4272, 0.7296, 0.3836, 0.7152, 0.3836, 0.7296, 0.383, 0.7296, 0.383, 0.7152, 0.383, 0.7152, 0.383, 0.7296, 0.3824, 0.7296, 0.3824, 0.7152, 0.3824, 0.7152, 0.3824, 0.7296, 0.3816, 0.7296, 0.3816, 0.7152, 0.3816, 0.7152, 0.3816, 0.7296, 0.3809, 0.7296, 0.3809, 0.7152, 0.3809, 0.7152, 0.3809, 0.7296, 0.3801, 0.7296, 0.3801, 0.7152, 0.3801, 0.7152, 0.3801, 0.7296, 0.3794, 0.7296, 0.3794, 0.7152, 0.3794, 0.7152, 0.3794, 0.7296, 0.3787, 0.7296, 0.3787, 0.7152, 0.3787, 0.7152, 0.3787, 0.7296, 0.3781, 0.7296, 0.3781, 0.7152, 0.3781, 0.7152, 0.3781, 0.7296, 0.3776, 0.7296, 0.3776, 0.7152, 0.4001, 0.7152, 0.4001, 0.7296, 0.3995, 0.7296, 0.3995, 0.7152, 0.3995, 0.7152, 0.3995, 0.7296, 0.3989, 0.7296, 0.3989, 0.7152, 0.3989, 0.7152, 0.3989, 0.7296, 0.3981, 0.7296, 0.3981, 0.7152, 0.3981, 0.7152, 0.3981, 0.7296, 0.3974, 0.7296, 0.3974, 0.7152, 0.3974, 0.7152, 0.3974, 0.7296, 0.3966, 0.7296, 0.3966, 0.7152, 0.3966, 0.7152, 0.3966, 0.7296, 0.3959, 0.7296, 0.3959, 0.7152, 0.3959, 0.7152, 0.3959, 0.7296, 0.3952, 0.7296, 0.3952, 0.7152, 0.3952, 0.7152, 0.3952, 0.7296, 0.3946, 0.7296, 0.3946, 0.7152, 0.4546, 0.7202, 0.4543, 0.721, 0.4539, 0.7216, 0.4533, 0.7221, 0.4527, 0.7226, 0.452, 0.7228, 0.4512, 0.723, 0.4505, 0.723, 0.4497, 0.7228, 0.449, 0.7226, 0.4484, 0.7221, 0.4478, 0.7216, 0.4474, 0.721, 0.4471, 0.7202, 0.447, 0.7195, 0.447, 0.7187, 0.4471, 0.718, 0.4474, 0.7173, 0.4478, 0.7166, 0.4484, 0.7161, 0.449, 0.7157, 0.4497, 0.7154, 0.4505, 0.7152, 0.4512, 0.7152, 0.452, 0.7154, 0.4527, 0.7157, 0.4533, 0.7161, 0.4539, 0.7166, 0.4543, 0.7173, 0.4546, 0.718, 0.4547, 0.7187, 0.4547, 0.7195, 0.442, 0.7296, 0.442, 0.7152, 0.4427, 0.7152, 0.4427, 0.7296, 0.4427, 0.7296, 0.4427, 0.7152, 0.4434, 0.7152, 0.4434, 0.7296, 0.476, 0.7157, 0.4766, 0.7161, 0.4771, 0.7166, 0.4776, 0.7173, 0.4778, 0.718, 0.478, 0.7187, 0.478, 0.7195, 0.4778, 0.7202, 0.4776, 0.721, 0.4771, 0.7216, 0.4766, 0.7221, 0.476, 0.7226, 0.4752, 0.7228, 0.4745, 0.723, 0.4737, 0.723, 0.473, 0.7228, 0.4723, 0.7226, 0.4716, 0.7221, 0.4711, 0.7216, 0.4707, 0.721, 0.4704, 0.7202, 0.4702, 0.7195, 0.4702, 0.7187, 0.4704, 0.718, 0.4707, 0.7173, 0.4711, 0.7166, 0.4716, 0.7161, 0.4723, 0.7157, 0.473, 0.7154, 0.4737, 0.7152, 0.4745, 0.7152, 0.4752, 0.7154, 0.4385, 0.7296, 0.4385, 0.7152, 0.4392, 0.7152, 0.4392, 0.7296, 0.4392, 0.7296, 0.4392, 0.7152, 0.44, 0.7152, 0.44, 0.7296, 0.44, 0.7296, 0.44, 0.7152, 0.4407, 0.7152, 0.4407, 0.7296, 0.4407, 0.7296, 0.4407, 0.7152, 0.4414, 0.7152, 0.4414, 0.7296, 0.4414, 0.7296, 0.4414, 0.7152, 0.442, 0.7152, 0.442, 0.7296, 0.4218, 0.7152, 0.4218, 0.7296, 0.4211, 0.7296, 0.4211, 0.7152, 0.4211, 0.7152, 0.4211, 0.7296, 0.4204, 0.7296, 0.4204, 0.7152, 0.4204, 0.7152, 0.4204, 0.7296, 0.4197, 0.7296, 0.4197, 0.7152, 0.4197, 0.7152, 0.4197, 0.7296, 0.4189, 0.7296, 0.4189, 0.7152, 0.4189, 0.7152, 0.4189, 0.7296, 0.4182, 0.7296, 0.4182, 0.7152, 0.4182, 0.7152, 0.4182, 0.7296, 0.4175, 0.7296, 0.4175, 0.7152, 0.4175, 0.7152, 0.4175, 0.7296, 0.4169, 0.7296, 0.4169, 0.7152, 0.4169, 0.7152, 0.4169, 0.7296, 0.4164, 0.7296, 0.4164, 0.7152, 0.3776, 0.7152, 0.3776, 0.7296, 0.377, 0.7296, 0.377, 0.7152, 0.377, 0.7152, 0.377, 0.7296, 0.3763, 0.7296, 0.3763, 0.7152, 0.3763, 0.7152, 0.3763, 0.7296, 0.3756, 0.7296, 0.3756, 0.7152, 0.3756, 0.7152, 0.3756, 0.7296, 0.3749, 0.7296, 0.3749, 0.7152, 0.3749, 0.7152, 0.3749, 0.7296, 0.3741, 0.7296, 0.3741, 0.7152, 0.3741, 0.7152, 0.3741, 0.7296, 0.3734, 0.7296, 0.3734, 0.7152, 0.3734, 0.7152, 0.3734, 0.7296, 0.3727, 0.7296, 0.3727, 0.7152, 0.3727, 0.7152, 0.3727, 0.7296, 0.3721, 0.7296, 0.3721, 0.7152, 0.3721, 0.7152, 0.3721, 0.7296, 0.3715, 0.7296, 0.3715, 0.7152, 0.4056, 0.7152, 0.4056, 0.7296, 0.405, 0.7296, 0.405, 0.7152, 0.405, 0.7152, 0.405, 0.7296, 0.4044, 0.7296, 0.4044, 0.7152, 0.4044, 0.7152, 0.4044, 0.7296, 0.4036, 0.7296, 0.4036, 0.7152, 0.4036, 0.7152, 0.4036, 0.7296, 0.4029, 0.7296, 0.4029, 0.7152, 0.4029, 0.7152, 0.4029, 0.7296, 0.4021, 0.7296, 0.4021, 0.7152, 0.4021, 0.7152, 0.4021, 0.7296, 0.4014, 0.7296, 0.4014, 0.7152, 0.4014, 0.7152, 0.4014, 0.7296, 0.4007, 0.7296, 0.4007, 0.7152, 0.4007, 0.7152, 0.4007, 0.7296, 0.4001, 0.7296, 0.4001, 0.7152, 0.4934, 0.7202, 0.4931, 0.721, 0.4926, 0.7216, 0.4921, 0.7221, 0.4915, 0.7226, 0.4908, 0.7228, 0.49, 0.723, 0.4892, 0.723, 0.4885, 0.7228, 0.4878, 0.7226, 0.4872, 0.7221, 0.4866, 0.7216, 0.4862, 0.721, 0.4859, 0.7202, 0.4858, 0.7195, 0.4858, 0.7187, 0.4859, 0.718, 0.4862, 0.7173, 0.4866, 0.7166, 0.4872, 0.7161, 0.4878, 0.7157, 0.4885, 0.7154, 0.4892, 0.7152, 0.49, 0.7152, 0.4908, 0.7154, 0.4915, 0.7157, 0.4921, 0.7161, 0.4926, 0.7166, 0.4931, 0.7173, 0.4934, 0.718, 0.4935, 0.7187, 0.4935, 0.7195, 0.4371, 0.7296, 0.4371, 0.7152, 0.4378, 0.7152, 0.4378, 0.7296, 0.4378, 0.7296, 0.4378, 0.7152, 0.4385, 0.7152, 0.4385, 0.7296, 0.4963, 0.7228, 0.4955, 0.7226, 0.4949, 0.7221, 0.4944, 0.7216, 0.4939, 0.721, 0.4937, 0.7202, 0.4935, 0.7195, 0.4935, 0.7187, 0.4937, 0.718, 0.4939, 0.7173, 0.4944, 0.7166, 0.4949, 0.7161, 0.4955, 0.7157, 0.4963, 0.7154, 0.497, 0.7152, 0.4978, 0.7152, 0.4985, 0.7154, 0.4992, 0.7157, 0.4999, 0.7161, 0.5004, 0.7166, 0.5008, 0.7173, 0.5011, 0.718, 0.5013, 0.7187, 0.5013, 0.7195, 0.5011, 0.7202, 0.5008, 0.721, 0.5004, 0.7216, 0.4999, 0.7221, 0.4992, 0.7226, 0.4985, 0.7228, 0.4978, 0.723, 0.497, 0.723, 0.9605, 0.3603, 0.9507, 0.3603, 0.9507, 0.0, 0.9605, 0.0, 0.9809, 0.7067, 0.9714, 0.7067, 0.9714, 0.3863, 0.9809, 0.3863, 0.9617, 0.7466, 0.9519, 0.7466, 0.9519, 0.3863, 0.9617, 0.3863, 0.9796, 0.3204, 0.9702, 0.3204, 0.9702, 0.0, 0.9796, 0.0, 1.935e-08, 0.3863, 0.3205, 0.3863, 0.3205, 0.7466, 0.0, 0.7466, 0.6411, 0.7152, 0.3205, 0.7152, 0.3205, 0.3863, 0.6411, 0.3863])
me_cylinder_002.materials.append(mat_m_iaidrawer_60_58_0)
me_cylinder_002.materials.append(mat_m_iaidrawer_60_58_1)
me_cylinder_002.use_remesh_preserve_volume = False
me_cylinder_002.use_remesh_preserve_attributes = False
me_cylinder_002.use_mirror_vertex_groups = False
me_cylinder_002.update()
me_cube_005 = bpy.data.meshes.new('Cube.005')
me_cube_005.from_pydata([(1.0, 1.0, -1.0), (1.0, -1.0, -1.0), (-1.0, -1.0, -1.0), (-1.0, 1.0, -1.0), (1.0, 1.0, 1.0), (1.0, -1.0, 1.0), (-1.0, -1.0, 1.0), (-1.0, 1.0, 1.0)], [], [(0, 1, 2, 3), (4, 7, 6, 5), (0, 4, 5, 1), (1, 5, 6, 2), (2, 6, 7, 3), (4, 0, 3, 7)])
me_cube_005.materials.append(mat_material_003)
me_cube_005.use_remesh_preserve_volume = False
me_cube_005.use_remesh_preserve_attributes = False
me_cube_005.use_mirror_vertex_groups = False
me_cube_005.update()
me_cube_008 = bpy.data.meshes.new('Cube.008')
me_cube_008.from_pydata([(-1.0, -1.0, -1.0), (-1.0, -1.0, 1.0), (-1.0, 1.0, -1.0), (-1.0, 1.0, 1.0), (1.0, -1.0, -1.0), (1.0, -1.0, 1.0), (1.0, 1.0, -1.0), (1.0, 1.0, 1.0)], [], [(0, 1, 3, 2), (2, 3, 7, 6), (6, 7, 5, 4), (4, 5, 1, 0), (2, 6, 4, 0), (7, 3, 1, 5)])
me_cube_008.use_remesh_preserve_volume = False
me_cube_008.use_remesh_preserve_attributes = False
me_cube_008.use_mirror_vertex_groups = False
me_cube_008.update()
me_cube_003 = bpy.data.meshes.new('Cube.003')
me_cube_003.from_pydata([(-1.0, -1.0, -1.0), (-1.0, -1.0, 1.0), (-1.0, 1.0, -1.0), (-1.0, 1.0, 1.0), (1.0, -1.0, -1.0), (1.0, -1.0, 1.0), (1.0, 1.0, -1.0), (1.0, 1.0, 1.0)], [], [(0, 1, 3, 2), (2, 3, 7, 6), (6, 7, 5, 4), (4, 5, 1, 0), (2, 6, 4, 0), (7, 3, 1, 5)])
me_cube_003.use_remesh_preserve_volume = False
me_cube_003.use_remesh_preserve_attributes = False
me_cube_003.use_mirror_vertex_groups = False
me_cube_003.update()
me_cube_012 = bpy.data.meshes.new('Cube.012')
me_cube_012.from_pydata([(-1.0, -1.0, -1.0), (-1.0, -1.0, 1.0), (-1.0, 1.0, -1.0), (-1.0, 1.0, 1.0), (1.0, -1.0, -1.0), (1.0, -1.0, 1.0), (1.0, 1.0, -1.0), (1.0, 1.0, 1.0)], [], [(0, 1, 3, 2), (2, 3, 7, 6), (6, 7, 5, 4), (4, 5, 1, 0), (2, 6, 4, 0), (7, 3, 1, 5)])
me_cube_012.use_remesh_preserve_volume = False
me_cube_012.use_remesh_preserve_attributes = False
me_cube_012.use_mirror_vertex_groups = False
me_cube_012.update()
me_cylinder = bpy.data.meshes.new('Cylinder')
me_cylinder.from_pydata([(0.0, 1.0, -1.0), (0.0, 1.0, 1.0), (0.1951, 0.9808, -1.0), (0.1951, 0.9808, 1.0), (0.3827, 0.9239, -1.0), (0.3827, 0.9239, 1.0), (0.5556, 0.8315, -1.0), (0.5556, 0.8315, 1.0), (0.7071, 0.7071, -1.0), (0.7071, 0.7071, 1.0), (0.8315, 0.5556, -1.0), (0.8315, 0.5556, 1.0), (0.9239, 0.3827, -1.0), (0.9239, 0.3827, 1.0), (0.9808, 0.1951, -1.0), (0.9808, 0.1951, 1.0), (1.0, 7.55e-08, -1.0), (1.0, 7.55e-08, 1.0), (0.9808, -0.1951, -1.0), (0.9808, -0.1951, 1.0), (0.9239, -0.3827, -1.0), (0.9239, -0.3827, 1.0), (0.8315, -0.5556, -1.0), (0.8315, -0.5556, 1.0), (0.7071, -0.7071, -1.0), (0.7071, -0.7071, 1.0), (0.5556, -0.8315, -1.0), (0.5556, -0.8315, 1.0), (0.3827, -0.9239, -1.0), (0.3827, -0.9239, 1.0), (0.1951, -0.9808, -1.0), (0.1951, -0.9808, 1.0), (-3.258e-07, -1.0, -1.0), (-3.258e-07, -1.0, 1.0), (-0.1951, -0.9808, -1.0), (-0.1951, -0.9808, 1.0), (-0.3827, -0.9239, -1.0), (-0.3827, -0.9239, 1.0), (-0.5556, -0.8315, -1.0), (-0.5556, -0.8315, 1.0), (-0.7071, -0.7071, -1.0), (-0.7071, -0.7071, 1.0), (-0.8315, -0.5556, -1.0), (-0.8315, -0.5556, 1.0), (-0.9239, -0.3827, -1.0), (-0.9239, -0.3827, 1.0), (-0.9808, -0.1951, -1.0), (-0.9808, -0.1951, 1.0), (-1.0, 9.656e-07, -1.0), (-1.0, 9.656e-07, 1.0), (-0.9808, 0.1951, -1.0), (-0.9808, 0.1951, 1.0), (-0.9239, 0.3827, -1.0), (-0.9239, 0.3827, 1.0), (-0.8315, 0.5556, -1.0), (-0.8315, 0.5556, 1.0), (-0.7071, 0.7071, -1.0), (-0.7071, 0.7071, 1.0), (-0.5556, 0.8315, -1.0), (-0.5556, 0.8315, 1.0), (-0.3827, 0.9239, -1.0), (-0.3827, 0.9239, 1.0), (-0.1951, 0.9808, -1.0), (-0.1951, 0.9808, 1.0), (2.123e-06, 1.091, -1.097), (2.123e-06, 1.091, -0.9985), (0.2128, 1.07, -1.097), (0.2128, 1.07, -0.9985), (0.4175, 1.008, -1.097), (0.4175, 1.008, -0.9985), (0.6061, 0.9071, -1.097), (0.6061, 0.9071, -0.9985), (0.7714, 0.7714, -1.097), (0.7714, 0.7714, -0.9985), (0.9071, 0.6061, -1.097), (0.9071, 0.6061, -0.9985), (1.008, 0.4175, -1.097), (1.008, 0.4175, -0.9985), (1.07, 0.2128, -1.097), (1.07, 0.2128, -0.9985), (1.091, 8.236e-08, -1.097), (1.091, 8.236e-08, -0.9985), (1.07, -0.2128, -1.097), (1.07, -0.2128, -0.9985), (1.008, -0.4175, -1.097), (1.008, -0.4175, -0.9985), (0.9071, -0.6061, -1.097), (0.9071, -0.6061, -0.9985), (0.7714, -0.7714, -1.097), (0.7714, -0.7714, -0.9985), (0.6061, -0.9071, -1.097), (0.6061, -0.9071, -0.9985), (0.4175, -1.008, -1.097), (0.4175, -1.008, -0.9985), (0.2128, -1.07, -1.097), (0.2128, -1.07, -0.9985), (1.767e-06, -1.091, -1.097), (1.767e-06, -1.091, -0.9985), (-0.2128, -1.07, -1.097), (-0.2128, -1.07, -0.9985), (-0.4175, -1.008, -1.097), (-0.4175, -1.008, -0.9985), (-0.6061, -0.9071, -1.097), (-0.6061, -0.9071, -0.9985), (-0.7714, -0.7714, -1.097), (-0.7714, -0.7714, -0.9985), (-0.9071, -0.6061, -1.097), (-0.9071, -0.6061, -0.9985), (-1.008, -0.4175, -1.097), (-1.008, -0.4175, -0.9985), (-1.07, -0.2128, -1.097), (-1.07, -0.2128, -0.9985), (-1.091, 1.053e-06, -1.097), (-1.091, 1.053e-06, -0.9985), (-1.07, 0.2128, -1.097), (-1.07, 0.2128, -0.9985), (-1.008, 0.4175, -1.097), (-1.008, 0.4175, -0.9985), (-0.9071, 0.6061, -1.097), (-0.9071, 0.6061, -0.9985), (-0.7714, 0.7714, -1.097), (-0.7714, 0.7714, -0.9985), (-0.6061, 0.9071, -1.097), (-0.6061, 0.9071, -0.9985), (-0.4175, 1.008, -1.097), (-0.4175, 1.008, -0.9985), (-0.2128, 1.07, -1.097), (-0.2128, 1.07, -0.9985), (-2.123e-06, 1.091, 0.9985), (-2.123e-06, 1.091, 1.097), (0.2128, 1.07, 0.9985), (0.2128, 1.07, 1.097), (0.4175, 1.008, 0.9985), (0.4175, 1.008, 1.097), (0.6061, 0.9071, 0.9985), (0.6061, 0.9071, 1.097), (0.7714, 0.7714, 0.9985), (0.7714, 0.7714, 1.097), (0.9071, 0.6061, 0.9985), (0.9071, 0.6061, 1.097), (1.008, 0.4175, 0.9985), (1.008, 0.4175, 1.097), (1.07, 0.2128, 0.9985), (1.07, 0.2128, 1.097), (1.091, 8.236e-08, 0.9985), (1.091, 8.236e-08, 1.097), (1.07, -0.2128, 0.9985), (1.07, -0.2128, 1.097), (1.008, -0.4175, 0.9985), (1.008, -0.4175, 1.097), (0.9071, -0.6061, 0.9985), (0.9071, -0.6061, 1.097), (0.7714, -0.7714, 0.9985), (0.7714, -0.7714, 1.097), (0.6061, -0.9071, 0.9985), (0.6061, -0.9071, 1.097), (0.4175, -1.008, 0.9985), (0.4175, -1.008, 1.097), (0.2128, -1.07, 0.9985), (0.2128, -1.07, 1.097), (-2.478e-06, -1.091, 0.9985), (-2.478e-06, -1.091, 1.097), (-0.2128, -1.07, 0.9985), (-0.2128, -1.07, 1.097), (-0.4175, -1.008, 0.9985), (-0.4175, -1.008, 1.097), (-0.6061, -0.9071, 0.9985), (-0.6061, -0.9071, 1.097), (-0.7714, -0.7714, 0.9985), (-0.7714, -0.7714, 1.097), (-0.9071, -0.6061, 0.9985), (-0.9071, -0.6061, 1.097), (-1.008, -0.4175, 0.9985), (-1.008, -0.4175, 1.097), (-1.07, -0.2128, 0.9985), (-1.07, -0.2128, 1.097), (-1.091, 1.053e-06, 0.9985), (-1.091, 1.053e-06, 1.097), (-1.07, 0.2128, 0.9985), (-1.07, 0.2128, 1.097), (-1.008, 0.4175, 0.9985), (-1.008, 0.4175, 1.097), (-0.9071, 0.6061, 0.9985), (-0.9071, 0.6061, 1.097), (-0.7714, 0.7714, 0.9985), (-0.7714, 0.7714, 1.097), (-0.6061, 0.9071, 0.9985), (-0.6061, 0.9071, 1.097), (-0.4175, 1.008, 0.9985), (-0.4175, 1.008, 1.097), (-0.2128, 1.07, 0.9985), (-0.2128, 1.07, 1.097)], [], [(0, 1, 3, 2), (2, 3, 5, 4), (4, 5, 7, 6), (6, 7, 9, 8), (8, 9, 11, 10), (10, 11, 13, 12), (12, 13, 15, 14), (14, 15, 17, 16), (16, 17, 19, 18), (18, 19, 21, 20), (20, 21, 23, 22), (22, 23, 25, 24), (24, 25, 27, 26), (26, 27, 29, 28), (28, 29, 31, 30), (30, 31, 33, 32), (32, 33, 35, 34), (34, 35, 37, 36), (36, 37, 39, 38), (38, 39, 41, 40), (40, 41, 43, 42), (42, 43, 45, 44), (44, 45, 47, 46), (46, 47, 49, 48), (48, 49, 51, 50), (50, 51, 53, 52), (52, 53, 55, 54), (54, 55, 57, 56), (56, 57, 59, 58), (58, 59, 61, 60), (3, 1, 63, 61, 59, 57, 55, 53, 51, 49, 47, 45, 43, 41, 39, 37, 35, 33, 31, 29, 27, 25, 23, 21, 19, 17, 15, 13, 11, 9, 7, 5), (60, 61, 63, 62), (62, 63, 1, 0), (0, 2, 4, 6, 8, 10, 12, 14, 16, 18, 20, 22, 24, 26, 28, 30, 32, 34, 36, 38, 40, 42, 44, 46, 48, 50, 52, 54, 56, 58, 60, 62), (64, 65, 67, 66), (66, 67, 69, 68), (68, 69, 71, 70), (70, 71, 73, 72), (72, 73, 75, 74), (74, 75, 77, 76), (76, 77, 79, 78), (78, 79, 81, 80), (80, 81, 83, 82), (82, 83, 85, 84), (84, 85, 87, 86), (86, 87, 89, 88), (88, 89, 91, 90), (90, 91, 93, 92), (92, 93, 95, 94), (94, 95, 97, 96), (96, 97, 99, 98), (98, 99, 101, 100), (100, 101, 103, 102), (102, 103, 105, 104), (104, 105, 107, 106), (106, 107, 109, 108), (108, 109, 111, 110), (110, 111, 113, 112), (112, 113, 115, 114), (114, 115, 117, 116), (116, 117, 119, 118), (118, 119, 121, 120), (120, 121, 123, 122), (122, 123, 125, 124), (67, 65, 127, 125, 123, 121, 119, 117, 115, 113, 111, 109, 107, 105, 103, 101, 99, 97, 95, 93, 91, 89, 87, 85, 83, 81, 79, 77, 75, 73, 71, 69), (124, 125, 127, 126), (126, 127, 65, 64), (64, 66, 68, 70, 72, 74, 76, 78, 80, 82, 84, 86, 88, 90, 92, 94, 96, 98, 100, 102, 104, 106, 108, 110, 112, 114, 116, 118, 120, 122, 124, 126), (128, 129, 131, 130), (130, 131, 133, 132), (132, 133, 135, 134), (134, 135, 137, 136), (136, 137, 139, 138), (138, 139, 141, 140), (140, 141, 143, 142), (142, 143, 145, 144), (144, 145, 147, 146), (146, 147, 149, 148), (148, 149, 151, 150), (150, 151, 153, 152), (152, 153, 155, 154), (154, 155, 157, 156), (156, 157, 159, 158), (158, 159, 161, 160), (160, 161, 163, 162), (162, 163, 165, 164), (164, 165, 167, 166), (166, 167, 169, 168), (168, 169, 171, 170), (170, 171, 173, 172), (172, 173, 175, 174), (174, 175, 177, 176), (176, 177, 179, 178), (178, 179, 181, 180), (180, 181, 183, 182), (182, 183, 185, 184), (184, 185, 187, 186), (186, 187, 189, 188), (131, 129, 191, 189, 187, 185, 183, 181, 179, 177, 175, 173, 171, 169, 167, 165, 163, 161, 159, 157, 155, 153, 151, 149, 147, 145, 143, 141, 139, 137, 135, 133), (188, 189, 191, 190), (190, 191, 129, 128), (128, 130, 132, 134, 136, 138, 140, 142, 144, 146, 148, 150, 152, 154, 156, 158, 160, 162, 164, 166, 168, 170, 172, 174, 176, 178, 180, 182, 184, 186, 188, 190)])
me_cylinder.use_remesh_preserve_volume = False
me_cylinder.use_remesh_preserve_attributes = False
me_cylinder.use_mirror_vertex_groups = False
me_cylinder.update()
me_cube_022 = bpy.data.meshes.new('Cube.022')
me_cube_022.from_pydata([(-1.0, -1.0, -1.0), (-1.0, -1.0, 1.0), (-1.0, 1.0, -1.0), (-1.0, 1.0, 1.0), (1.0, -1.0, -1.0), (1.0, -1.0, 1.0), (1.0, 1.0, -1.0), (1.0, 1.0, 1.0)], [], [(0, 1, 3, 2), (2, 3, 7, 6), (6, 7, 5, 4), (4, 5, 1, 0), (2, 6, 4, 0), (7, 3, 1, 5)])
me_cube_022.use_remesh_preserve_volume = False
me_cube_022.use_remesh_preserve_attributes = False
me_cube_022.use_mirror_vertex_groups = False
me_cube_022.update()
me_cube_021 = bpy.data.meshes.new('Cube.021')
me_cube_021.from_pydata([(1.0, 1.0, -1.0), (1.0, -1.0, -1.0), (-1.0, -1.0, -1.0), (-1.0, 1.0, -1.0), (1.0, 1.0, 1.0), (1.0, -1.0, 1.0), (-1.0, -1.0, 1.0), (-1.0, 1.0, 1.0)], [], [(0, 1, 2, 3), (4, 7, 6, 5), (0, 4, 5, 1), (1, 5, 6, 2), (2, 6, 7, 3), (4, 0, 3, 7)])
me_cube_021.materials.append(mat_material_005)
me_cube_021.use_remesh_preserve_volume = False
me_cube_021.use_remesh_preserve_attributes = False
me_cube_021.use_mirror_vertex_groups = False
me_cube_021.update()
me_cube_020 = bpy.data.meshes.new('Cube.020')
me_cube_020.from_pydata([(-1.0, -1.0, -1.0), (-1.0, -1.0, 1.0), (-1.0, 1.0, -1.0), (-1.0, 1.0, 1.0), (1.0, -1.0, -1.0), (1.0, -1.0, 1.0), (1.0, 1.0, -1.0), (1.0, 1.0, 1.0)], [], [(0, 1, 3, 2), (2, 3, 7, 6), (6, 7, 5, 4), (4, 5, 1, 0), (2, 6, 4, 0), (7, 3, 1, 5)])
me_cube_020.use_remesh_preserve_volume = False
me_cube_020.use_remesh_preserve_attributes = False
me_cube_020.use_mirror_vertex_groups = False
me_cube_020.update()
me_cube_019 = bpy.data.meshes.new('Cube.019')
me_cube_019.from_pydata([(-1.0, -1.0, -1.0), (-1.0, -1.0, 1.0), (-1.0, 1.0, -1.0), (-1.0, 1.0, 1.0), (1.0, -1.0, -1.0), (1.0, -1.0, 1.0), (1.0, 1.0, -1.0), (1.0, 1.0, 1.0)], [], [(0, 1, 3, 2), (2, 3, 7, 6), (6, 7, 5, 4), (4, 5, 1, 0), (2, 6, 4, 0), (7, 3, 1, 5)])
me_cube_019.use_remesh_preserve_volume = False
me_cube_019.use_remesh_preserve_attributes = False
me_cube_019.use_mirror_vertex_groups = False
me_cube_019.update()
me_cube_018 = bpy.data.meshes.new('Cube.018')
me_cube_018.from_pydata([(-1.0, -1.0, -1.0), (-1.0, -1.0, 1.0), (-1.0, 1.0, -1.0), (-1.0, 1.0, 1.0), (1.0, -1.0, -1.0), (1.0, -1.0, 1.0), (1.0, 1.0, -1.0), (1.0, 1.0, 1.0)], [], [(0, 1, 3, 2), (2, 3, 7, 6), (6, 7, 5, 4), (4, 5, 1, 0), (2, 6, 4, 0), (7, 3, 1, 5)])
me_cube_018.use_remesh_preserve_volume = False
me_cube_018.use_remesh_preserve_attributes = False
me_cube_018.use_mirror_vertex_groups = False
me_cube_018.update()
me_cylinder_006 = bpy.data.meshes.new('Cylinder.006')
me_cylinder_006.from_pydata([(0.0, 1.0, -1.0), (0.0, 1.0, 1.0), (0.1951, 0.9808, -1.0), (0.1951, 0.9808, 1.0), (0.3827, 0.9239, -1.0), (0.3827, 0.9239, 1.0), (0.5556, 0.8315, -1.0), (0.5556, 0.8315, 1.0), (0.7071, 0.7071, -1.0), (0.7071, 0.7071, 1.0), (0.8315, 0.5556, -1.0), (0.8315, 0.5556, 1.0), (0.9239, 0.3827, -1.0), (0.9239, 0.3827, 1.0), (0.9808, 0.1951, -1.0), (0.9808, 0.1951, 1.0), (1.0, 7.55e-08, -1.0), (1.0, 7.55e-08, 1.0), (0.9808, -0.1951, -1.0), (0.9808, -0.1951, 1.0), (0.9239, -0.3827, -1.0), (0.9239, -0.3827, 1.0), (0.8315, -0.5556, -1.0), (0.8315, -0.5556, 1.0), (0.7071, -0.7071, -1.0), (0.7071, -0.7071, 1.0), (0.5556, -0.8315, -1.0), (0.5556, -0.8315, 1.0), (0.3827, -0.9239, -1.0), (0.3827, -0.9239, 1.0), (0.1951, -0.9808, -1.0), (0.1951, -0.9808, 1.0), (-3.258e-07, -1.0, -1.0), (-3.258e-07, -1.0, 1.0), (-0.1951, -0.9808, -1.0), (-0.1951, -0.9808, 1.0), (-0.3827, -0.9239, -1.0), (-0.3827, -0.9239, 1.0), (-0.5556, -0.8315, -1.0), (-0.5556, -0.8315, 1.0), (-0.7071, -0.7071, -1.0), (-0.7071, -0.7071, 1.0), (-0.8315, -0.5556, -1.0), (-0.8315, -0.5556, 1.0), (-0.9239, -0.3827, -1.0), (-0.9239, -0.3827, 1.0), (-0.9808, -0.1951, -1.0), (-0.9808, -0.1951, 1.0), (-1.0, 9.656e-07, -1.0), (-1.0, 9.656e-07, 1.0), (-0.9808, 0.1951, -1.0), (-0.9808, 0.1951, 1.0), (-0.9239, 0.3827, -1.0), (-0.9239, 0.3827, 1.0), (-0.8315, 0.5556, -1.0), (-0.8315, 0.5556, 1.0), (-0.7071, 0.7071, -1.0), (-0.7071, 0.7071, 1.0), (-0.5556, 0.8315, -1.0), (-0.5556, 0.8315, 1.0), (-0.3827, 0.9239, -1.0), (-0.3827, 0.9239, 1.0), (-0.1951, 0.9808, -1.0), (-0.1951, 0.9808, 1.0), (2.123e-06, 1.091, -1.097), (2.123e-06, 1.091, -0.9985), (0.2128, 1.07, -1.097), (0.2128, 1.07, -0.9985), (0.4175, 1.008, -1.097), (0.4175, 1.008, -0.9985), (0.6061, 0.9071, -1.097), (0.6061, 0.9071, -0.9985), (0.7714, 0.7714, -1.097), (0.7714, 0.7714, -0.9985), (0.9071, 0.6061, -1.097), (0.9071, 0.6061, -0.9985), (1.008, 0.4175, -1.097), (1.008, 0.4175, -0.9985), (1.07, 0.2128, -1.097), (1.07, 0.2128, -0.9985), (1.091, 8.236e-08, -1.097), (1.091, 8.236e-08, -0.9985), (1.07, -0.2128, -1.097), (1.07, -0.2128, -0.9985), (1.008, -0.4175, -1.097), (1.008, -0.4175, -0.9985), (0.9071, -0.6061, -1.097), (0.9071, -0.6061, -0.9985), (0.7714, -0.7714, -1.097), (0.7714, -0.7714, -0.9985), (0.6061, -0.9071, -1.097), (0.6061, -0.9071, -0.9985), (0.4175, -1.008, -1.097), (0.4175, -1.008, -0.9985), (0.2128, -1.07, -1.097), (0.2128, -1.07, -0.9985), (1.767e-06, -1.091, -1.097), (1.767e-06, -1.091, -0.9985), (-0.2128, -1.07, -1.097), (-0.2128, -1.07, -0.9985), (-0.4175, -1.008, -1.097), (-0.4175, -1.008, -0.9985), (-0.6061, -0.9071, -1.097), (-0.6061, -0.9071, -0.9985), (-0.7714, -0.7714, -1.097), (-0.7714, -0.7714, -0.9985), (-0.9071, -0.6061, -1.097), (-0.9071, -0.6061, -0.9985), (-1.008, -0.4175, -1.097), (-1.008, -0.4175, -0.9985), (-1.07, -0.2128, -1.097), (-1.07, -0.2128, -0.9985), (-1.091, 1.053e-06, -1.097), (-1.091, 1.053e-06, -0.9985), (-1.07, 0.2128, -1.097), (-1.07, 0.2128, -0.9985), (-1.008, 0.4175, -1.097), (-1.008, 0.4175, -0.9985), (-0.9071, 0.6061, -1.097), (-0.9071, 0.6061, -0.9985), (-0.7714, 0.7714, -1.097), (-0.7714, 0.7714, -0.9985), (-0.6061, 0.9071, -1.097), (-0.6061, 0.9071, -0.9985), (-0.4175, 1.008, -1.097), (-0.4175, 1.008, -0.9985), (-0.2128, 1.07, -1.097), (-0.2128, 1.07, -0.9985), (-2.123e-06, 1.091, 0.9985), (-2.123e-06, 1.091, 1.097), (0.2128, 1.07, 0.9985), (0.2128, 1.07, 1.097), (0.4175, 1.008, 0.9985), (0.4175, 1.008, 1.097), (0.6061, 0.9071, 0.9985), (0.6061, 0.9071, 1.097), (0.7714, 0.7714, 0.9985), (0.7714, 0.7714, 1.097), (0.9071, 0.6061, 0.9985), (0.9071, 0.6061, 1.097), (1.008, 0.4175, 0.9985), (1.008, 0.4175, 1.097), (1.07, 0.2128, 0.9985), (1.07, 0.2128, 1.097), (1.091, 8.236e-08, 0.9985), (1.091, 8.236e-08, 1.097), (1.07, -0.2128, 0.9985), (1.07, -0.2128, 1.097), (1.008, -0.4175, 0.9985), (1.008, -0.4175, 1.097), (0.9071, -0.6061, 0.9985), (0.9071, -0.6061, 1.097), (0.7714, -0.7714, 0.9985), (0.7714, -0.7714, 1.097), (0.6061, -0.9071, 0.9985), (0.6061, -0.9071, 1.097), (0.4175, -1.008, 0.9985), (0.4175, -1.008, 1.097), (0.2128, -1.07, 0.9985), (0.2128, -1.07, 1.097), (-2.478e-06, -1.091, 0.9985), (-2.478e-06, -1.091, 1.097), (-0.2128, -1.07, 0.9985), (-0.2128, -1.07, 1.097), (-0.4175, -1.008, 0.9985), (-0.4175, -1.008, 1.097), (-0.6061, -0.9071, 0.9985), (-0.6061, -0.9071, 1.097), (-0.7714, -0.7714, 0.9985), (-0.7714, -0.7714, 1.097), (-0.9071, -0.6061, 0.9985), (-0.9071, -0.6061, 1.097), (-1.008, -0.4175, 0.9985), (-1.008, -0.4175, 1.097), (-1.07, -0.2128, 0.9985), (-1.07, -0.2128, 1.097), (-1.091, 1.053e-06, 0.9985), (-1.091, 1.053e-06, 1.097), (-1.07, 0.2128, 0.9985), (-1.07, 0.2128, 1.097), (-1.008, 0.4175, 0.9985), (-1.008, 0.4175, 1.097), (-0.9071, 0.6061, 0.9985), (-0.9071, 0.6061, 1.097), (-0.7714, 0.7714, 0.9985), (-0.7714, 0.7714, 1.097), (-0.6061, 0.9071, 0.9985), (-0.6061, 0.9071, 1.097), (-0.4175, 1.008, 0.9985), (-0.4175, 1.008, 1.097), (-0.2128, 1.07, 0.9985), (-0.2128, 1.07, 1.097)], [], [(0, 1, 3, 2), (2, 3, 5, 4), (4, 5, 7, 6), (6, 7, 9, 8), (8, 9, 11, 10), (10, 11, 13, 12), (12, 13, 15, 14), (14, 15, 17, 16), (16, 17, 19, 18), (18, 19, 21, 20), (20, 21, 23, 22), (22, 23, 25, 24), (24, 25, 27, 26), (26, 27, 29, 28), (28, 29, 31, 30), (30, 31, 33, 32), (32, 33, 35, 34), (34, 35, 37, 36), (36, 37, 39, 38), (38, 39, 41, 40), (40, 41, 43, 42), (42, 43, 45, 44), (44, 45, 47, 46), (46, 47, 49, 48), (48, 49, 51, 50), (50, 51, 53, 52), (52, 53, 55, 54), (54, 55, 57, 56), (56, 57, 59, 58), (58, 59, 61, 60), (3, 1, 63, 61, 59, 57, 55, 53, 51, 49, 47, 45, 43, 41, 39, 37, 35, 33, 31, 29, 27, 25, 23, 21, 19, 17, 15, 13, 11, 9, 7, 5), (60, 61, 63, 62), (62, 63, 1, 0), (0, 2, 4, 6, 8, 10, 12, 14, 16, 18, 20, 22, 24, 26, 28, 30, 32, 34, 36, 38, 40, 42, 44, 46, 48, 50, 52, 54, 56, 58, 60, 62), (64, 65, 67, 66), (66, 67, 69, 68), (68, 69, 71, 70), (70, 71, 73, 72), (72, 73, 75, 74), (74, 75, 77, 76), (76, 77, 79, 78), (78, 79, 81, 80), (80, 81, 83, 82), (82, 83, 85, 84), (84, 85, 87, 86), (86, 87, 89, 88), (88, 89, 91, 90), (90, 91, 93, 92), (92, 93, 95, 94), (94, 95, 97, 96), (96, 97, 99, 98), (98, 99, 101, 100), (100, 101, 103, 102), (102, 103, 105, 104), (104, 105, 107, 106), (106, 107, 109, 108), (108, 109, 111, 110), (110, 111, 113, 112), (112, 113, 115, 114), (114, 115, 117, 116), (116, 117, 119, 118), (118, 119, 121, 120), (120, 121, 123, 122), (122, 123, 125, 124), (67, 65, 127, 125, 123, 121, 119, 117, 115, 113, 111, 109, 107, 105, 103, 101, 99, 97, 95, 93, 91, 89, 87, 85, 83, 81, 79, 77, 75, 73, 71, 69), (124, 125, 127, 126), (126, 127, 65, 64), (64, 66, 68, 70, 72, 74, 76, 78, 80, 82, 84, 86, 88, 90, 92, 94, 96, 98, 100, 102, 104, 106, 108, 110, 112, 114, 116, 118, 120, 122, 124, 126), (128, 129, 131, 130), (130, 131, 133, 132), (132, 133, 135, 134), (134, 135, 137, 136), (136, 137, 139, 138), (138, 139, 141, 140), (140, 141, 143, 142), (142, 143, 145, 144), (144, 145, 147, 146), (146, 147, 149, 148), (148, 149, 151, 150), (150, 151, 153, 152), (152, 153, 155, 154), (154, 155, 157, 156), (156, 157, 159, 158), (158, 159, 161, 160), (160, 161, 163, 162), (162, 163, 165, 164), (164, 165, 167, 166), (166, 167, 169, 168), (168, 169, 171, 170), (170, 171, 173, 172), (172, 173, 175, 174), (174, 175, 177, 176), (176, 177, 179, 178), (178, 179, 181, 180), (180, 181, 183, 182), (182, 183, 185, 184), (184, 185, 187, 186), (186, 187, 189, 188), (131, 129, 191, 189, 187, 185, 183, 181, 179, 177, 175, 173, 171, 169, 167, 165, 163, 161, 159, 157, 155, 153, 151, 149, 147, 145, 143, 141, 139, 137, 135, 133), (188, 189, 191, 190), (190, 191, 129, 128), (128, 130, 132, 134, 136, 138, 140, 142, 144, 146, 148, 150, 152, 154, 156, 158, 160, 162, 164, 166, 168, 170, 172, 174, 176, 178, 180, 182, 184, 186, 188, 190)])
me_cylinder_006.polygons.foreach_set('use_smooth', [True] * 102)
me_cylinder_006.use_remesh_preserve_volume = False
me_cylinder_006.use_remesh_preserve_attributes = False
me_cylinder_006.use_mirror_vertex_groups = False
me_cylinder_006.update()
me_cylinder_005 = bpy.data.meshes.new('Cylinder.005')
me_cylinder_005.from_pydata([(0.0, 1.0, -1.0), (0.0, 1.0, 1.0), (0.1951, 0.9808, -1.0), (0.1951, 0.9808, 1.0), (0.3827, 0.9239, -1.0), (0.3827, 0.9239, 1.0), (0.5556, 0.8315, -1.0), (0.5556, 0.8315, 1.0), (0.7071, 0.7071, -1.0), (0.7071, 0.7071, 1.0), (0.8315, 0.5556, -1.0), (0.8315, 0.5556, 1.0), (0.9239, 0.3827, -1.0), (0.9239, 0.3827, 1.0), (0.9808, 0.1951, -1.0), (0.9808, 0.1951, 1.0), (1.0, 7.55e-08, -1.0), (1.0, 7.55e-08, 1.0), (0.9808, -0.1951, -1.0), (0.9808, -0.1951, 1.0), (0.9239, -0.3827, -1.0), (0.9239, -0.3827, 1.0), (0.8315, -0.5556, -1.0), (0.8315, -0.5556, 1.0), (0.7071, -0.7071, -1.0), (0.7071, -0.7071, 1.0), (0.5556, -0.8315, -1.0), (0.5556, -0.8315, 1.0), (0.3827, -0.9239, -1.0), (0.3827, -0.9239, 1.0), (0.1951, -0.9808, -1.0), (0.1951, -0.9808, 1.0), (-3.258e-07, -1.0, -1.0), (-3.258e-07, -1.0, 1.0), (-0.1951, -0.9808, -1.0), (-0.1951, -0.9808, 1.0), (-0.3827, -0.9239, -1.0), (-0.3827, -0.9239, 1.0), (-0.5556, -0.8315, -1.0), (-0.5556, -0.8315, 1.0), (-0.7071, -0.7071, -1.0), (-0.7071, -0.7071, 1.0), (-0.8315, -0.5556, -1.0), (-0.8315, -0.5556, 1.0), (-0.9239, -0.3827, -1.0), (-0.9239, -0.3827, 1.0), (-0.9808, -0.1951, -1.0), (-0.9808, -0.1951, 1.0), (-1.0, 9.656e-07, -1.0), (-1.0, 9.656e-07, 1.0), (-0.9808, 0.1951, -1.0), (-0.9808, 0.1951, 1.0), (-0.9239, 0.3827, -1.0), (-0.9239, 0.3827, 1.0), (-0.8315, 0.5556, -1.0), (-0.8315, 0.5556, 1.0), (-0.7071, 0.7071, -1.0), (-0.7071, 0.7071, 1.0), (-0.5556, 0.8315, -1.0), (-0.5556, 0.8315, 1.0), (-0.3827, 0.9239, -1.0), (-0.3827, 0.9239, 1.0), (-0.1951, 0.9808, -1.0), (-0.1951, 0.9808, 1.0), (2.123e-06, 1.091, -1.097), (2.123e-06, 1.091, -0.9985), (0.2128, 1.07, -1.097), (0.2128, 1.07, -0.9985), (0.4175, 1.008, -1.097), (0.4175, 1.008, -0.9985), (0.6061, 0.9071, -1.097), (0.6061, 0.9071, -0.9985), (0.7714, 0.7714, -1.097), (0.7714, 0.7714, -0.9985), (0.9071, 0.6061, -1.097), (0.9071, 0.6061, -0.9985), (1.008, 0.4175, -1.097), (1.008, 0.4175, -0.9985), (1.07, 0.2128, -1.097), (1.07, 0.2128, -0.9985), (1.091, 8.236e-08, -1.097), (1.091, 8.236e-08, -0.9985), (1.07, -0.2128, -1.097), (1.07, -0.2128, -0.9985), (1.008, -0.4175, -1.097), (1.008, -0.4175, -0.9985), (0.9071, -0.6061, -1.097), (0.9071, -0.6061, -0.9985), (0.7714, -0.7714, -1.097), (0.7714, -0.7714, -0.9985), (0.6061, -0.9071, -1.097), (0.6061, -0.9071, -0.9985), (0.4175, -1.008, -1.097), (0.4175, -1.008, -0.9985), (0.2128, -1.07, -1.097), (0.2128, -1.07, -0.9985), (1.767e-06, -1.091, -1.097), (1.767e-06, -1.091, -0.9985), (-0.2128, -1.07, -1.097), (-0.2128, -1.07, -0.9985), (-0.4175, -1.008, -1.097), (-0.4175, -1.008, -0.9985), (-0.6061, -0.9071, -1.097), (-0.6061, -0.9071, -0.9985), (-0.7714, -0.7714, -1.097), (-0.7714, -0.7714, -0.9985), (-0.9071, -0.6061, -1.097), (-0.9071, -0.6061, -0.9985), (-1.008, -0.4175, -1.097), (-1.008, -0.4175, -0.9985), (-1.07, -0.2128, -1.097), (-1.07, -0.2128, -0.9985), (-1.091, 1.053e-06, -1.097), (-1.091, 1.053e-06, -0.9985), (-1.07, 0.2128, -1.097), (-1.07, 0.2128, -0.9985), (-1.008, 0.4175, -1.097), (-1.008, 0.4175, -0.9985), (-0.9071, 0.6061, -1.097), (-0.9071, 0.6061, -0.9985), (-0.7714, 0.7714, -1.097), (-0.7714, 0.7714, -0.9985), (-0.6061, 0.9071, -1.097), (-0.6061, 0.9071, -0.9985), (-0.4175, 1.008, -1.097), (-0.4175, 1.008, -0.9985), (-0.2128, 1.07, -1.097), (-0.2128, 1.07, -0.9985), (-2.123e-06, 1.091, 0.9985), (-2.123e-06, 1.091, 1.097), (0.2128, 1.07, 0.9985), (0.2128, 1.07, 1.097), (0.4175, 1.008, 0.9985), (0.4175, 1.008, 1.097), (0.6061, 0.9071, 0.9985), (0.6061, 0.9071, 1.097), (0.7714, 0.7714, 0.9985), (0.7714, 0.7714, 1.097), (0.9071, 0.6061, 0.9985), (0.9071, 0.6061, 1.097), (1.008, 0.4175, 0.9985), (1.008, 0.4175, 1.097), (1.07, 0.2128, 0.9985), (1.07, 0.2128, 1.097), (1.091, 8.236e-08, 0.9985), (1.091, 8.236e-08, 1.097), (1.07, -0.2128, 0.9985), (1.07, -0.2128, 1.097), (1.008, -0.4175, 0.9985), (1.008, -0.4175, 1.097), (0.9071, -0.6061, 0.9985), (0.9071, -0.6061, 1.097), (0.7714, -0.7714, 0.9985), (0.7714, -0.7714, 1.097), (0.6061, -0.9071, 0.9985), (0.6061, -0.9071, 1.097), (0.4175, -1.008, 0.9985), (0.4175, -1.008, 1.097), (0.2128, -1.07, 0.9985), (0.2128, -1.07, 1.097), (-2.478e-06, -1.091, 0.9985), (-2.478e-06, -1.091, 1.097), (-0.2128, -1.07, 0.9985), (-0.2128, -1.07, 1.097), (-0.4175, -1.008, 0.9985), (-0.4175, -1.008, 1.097), (-0.6061, -0.9071, 0.9985), (-0.6061, -0.9071, 1.097), (-0.7714, -0.7714, 0.9985), (-0.7714, -0.7714, 1.097), (-0.9071, -0.6061, 0.9985), (-0.9071, -0.6061, 1.097), (-1.008, -0.4175, 0.9985), (-1.008, -0.4175, 1.097), (-1.07, -0.2128, 0.9985), (-1.07, -0.2128, 1.097), (-1.091, 1.053e-06, 0.9985), (-1.091, 1.053e-06, 1.097), (-1.07, 0.2128, 0.9985), (-1.07, 0.2128, 1.097), (-1.008, 0.4175, 0.9985), (-1.008, 0.4175, 1.097), (-0.9071, 0.6061, 0.9985), (-0.9071, 0.6061, 1.097), (-0.7714, 0.7714, 0.9985), (-0.7714, 0.7714, 1.097), (-0.6061, 0.9071, 0.9985), (-0.6061, 0.9071, 1.097), (-0.4175, 1.008, 0.9985), (-0.4175, 1.008, 1.097), (-0.2128, 1.07, 0.9985), (-0.2128, 1.07, 1.097)], [], [(0, 1, 3, 2), (2, 3, 5, 4), (4, 5, 7, 6), (6, 7, 9, 8), (8, 9, 11, 10), (10, 11, 13, 12), (12, 13, 15, 14), (14, 15, 17, 16), (16, 17, 19, 18), (18, 19, 21, 20), (20, 21, 23, 22), (22, 23, 25, 24), (24, 25, 27, 26), (26, 27, 29, 28), (28, 29, 31, 30), (30, 31, 33, 32), (32, 33, 35, 34), (34, 35, 37, 36), (36, 37, 39, 38), (38, 39, 41, 40), (40, 41, 43, 42), (42, 43, 45, 44), (44, 45, 47, 46), (46, 47, 49, 48), (48, 49, 51, 50), (50, 51, 53, 52), (52, 53, 55, 54), (54, 55, 57, 56), (56, 57, 59, 58), (58, 59, 61, 60), (3, 1, 63, 61, 59, 57, 55, 53, 51, 49, 47, 45, 43, 41, 39, 37, 35, 33, 31, 29, 27, 25, 23, 21, 19, 17, 15, 13, 11, 9, 7, 5), (60, 61, 63, 62), (62, 63, 1, 0), (0, 2, 4, 6, 8, 10, 12, 14, 16, 18, 20, 22, 24, 26, 28, 30, 32, 34, 36, 38, 40, 42, 44, 46, 48, 50, 52, 54, 56, 58, 60, 62), (64, 65, 67, 66), (66, 67, 69, 68), (68, 69, 71, 70), (70, 71, 73, 72), (72, 73, 75, 74), (74, 75, 77, 76), (76, 77, 79, 78), (78, 79, 81, 80), (80, 81, 83, 82), (82, 83, 85, 84), (84, 85, 87, 86), (86, 87, 89, 88), (88, 89, 91, 90), (90, 91, 93, 92), (92, 93, 95, 94), (94, 95, 97, 96), (96, 97, 99, 98), (98, 99, 101, 100), (100, 101, 103, 102), (102, 103, 105, 104), (104, 105, 107, 106), (106, 107, 109, 108), (108, 109, 111, 110), (110, 111, 113, 112), (112, 113, 115, 114), (114, 115, 117, 116), (116, 117, 119, 118), (118, 119, 121, 120), (120, 121, 123, 122), (122, 123, 125, 124), (67, 65, 127, 125, 123, 121, 119, 117, 115, 113, 111, 109, 107, 105, 103, 101, 99, 97, 95, 93, 91, 89, 87, 85, 83, 81, 79, 77, 75, 73, 71, 69), (124, 125, 127, 126), (126, 127, 65, 64), (64, 66, 68, 70, 72, 74, 76, 78, 80, 82, 84, 86, 88, 90, 92, 94, 96, 98, 100, 102, 104, 106, 108, 110, 112, 114, 116, 118, 120, 122, 124, 126), (128, 129, 131, 130), (130, 131, 133, 132), (132, 133, 135, 134), (134, 135, 137, 136), (136, 137, 139, 138), (138, 139, 141, 140), (140, 141, 143, 142), (142, 143, 145, 144), (144, 145, 147, 146), (146, 147, 149, 148), (148, 149, 151, 150), (150, 151, 153, 152), (152, 153, 155, 154), (154, 155, 157, 156), (156, 157, 159, 158), (158, 159, 161, 160), (160, 161, 163, 162), (162, 163, 165, 164), (164, 165, 167, 166), (166, 167, 169, 168), (168, 169, 171, 170), (170, 171, 173, 172), (172, 173, 175, 174), (174, 175, 177, 176), (176, 177, 179, 178), (178, 179, 181, 180), (180, 181, 183, 182), (182, 183, 185, 184), (184, 185, 187, 186), (186, 187, 189, 188), (131, 129, 191, 189, 187, 185, 183, 181, 179, 177, 175, 173, 171, 169, 167, 165, 163, 161, 159, 157, 155, 153, 151, 149, 147, 145, 143, 141, 139, 137, 135, 133), (188, 189, 191, 190), (190, 191, 129, 128), (128, 130, 132, 134, 136, 138, 140, 142, 144, 146, 148, 150, 152, 154, 156, 158, 160, 162, 164, 166, 168, 170, 172, 174, 176, 178, 180, 182, 184, 186, 188, 190)])
me_cylinder_005.polygons.foreach_set('use_smooth', [True] * 102)
me_cylinder_005.use_remesh_preserve_volume = False
me_cylinder_005.use_remesh_preserve_attributes = False
me_cylinder_005.use_mirror_vertex_groups = False
me_cylinder_005.update()

# ---- objects
ob_cylinder_002 = bpy.data.objects.new('Cylinder.002', me_cylinder_002)
ob_cube_000 = bpy.data.objects.new('Cube.000', me_cube_005)
ob_cube_005 = bpy.data.objects.new('Cube.005', me_cube_008)
ob_cube_002 = bpy.data.objects.new('Cube.002', me_cube_003)
ob_cube_009 = bpy.data.objects.new('Cube.009', me_cube_012)
ob_cylinder = bpy.data.objects.new('Cylinder', me_cylinder)
ob_cube_013 = bpy.data.objects.new('Cube.013', me_cube_022)
ob_cube_012 = bpy.data.objects.new('Cube.012', me_cube_021)
ob_cube_011 = bpy.data.objects.new('Cube.011', me_cube_020)
ob_cube_010 = bpy.data.objects.new('Cube.010', me_cube_019)
ob_cube_006 = bpy.data.objects.new('Cube.006', me_cube_018)
ob_cylinder_004 = bpy.data.objects.new('Cylinder.004', me_cylinder_006)
ob_cylinder_003 = bpy.data.objects.new('Cylinder.003', me_cylinder_005)

# ---- transforms, parenting, visibility, modifiers, constraints
ob_cylinder_002.location = (0.0, 0.0, 0.0)
ob_cylinder_002.lineart.crease_threshold = 0.0
ob_cube_000.location = (0.0, 0.0, 0.0)
ob_cube_000.scale = (0.009, 0.2975, 0.2875)
ob_cube_000.lock_rotations_4d = False
ob_cube_000.empty_display_type = 'ARROWS'
ob_cube_000.lineart.crease_threshold = 0.0
ob_cube_005.location = (0.0, 0.0, 0.0)
ob_cube_005.scale = (0.005, 0.2675, 0.1)
ob_cube_005.lineart.crease_threshold = 0.0
ob_cube_002.location = (0.0, 0.0, 0.0)
ob_cube_002.scale = (0.28, 0.0075, 0.0425)
ob_cube_002.lineart.crease_threshold = 0.0
ob_cube_009.location = (0.0, 0.0, 0.0)
ob_cube_009.scale = (0.28, 0.2775, 0.0075)
ob_cube_009.lineart.crease_threshold = 0.0
ob_cylinder.location = (0.0, 0.0, 0.0)
ob_cylinder.rotation_euler = (0.0, 1.571, 0.0)
ob_cylinder.scale = (0.0055, 0.0055, 0.255)
ob_cylinder.lineart.crease_threshold = 0.0
ob_cube_013.location = (-0.28, 0.27, -0.23)
ob_cube_013.scale = (0.28, 0.0075, 0.0425)
ob_cube_013.lineart.crease_threshold = 0.0
ob_cube_012.location = (0.0, 0.0, 0.0)
ob_cube_012.scale = (0.009, 0.2975, 0.2875)
ob_cube_012.lock_rotations_4d = False
ob_cube_012.empty_display_type = 'ARROWS'
ob_cube_012.lineart.crease_threshold = 0.0
ob_cube_011.location = (-0.5646, -8.362e-05, -0.1727)
ob_cube_011.scale = (0.005, 0.2775, 0.1)
ob_cube_011.lineart.crease_threshold = 0.0
ob_cube_010.location = (-0.28, -0.27, -0.23)
ob_cube_010.scale = (0.28, 0.0075, 0.0425)
ob_cube_010.lineart.crease_threshold = 0.0
ob_cube_006.location = (-0.28, 0.0, -0.2646)
ob_cube_006.scale = (0.28, 0.2775, 0.0075)
ob_cube_006.lineart.crease_threshold = 0.0
ob_cylinder_004.location = (-0.285, 0.27, -0.08033)
ob_cylinder_004.rotation_euler = (0.0, 1.571, 0.0)
ob_cylinder_004.scale = (0.0055, 0.0055, 0.2554)
ob_cylinder_004.lineart.crease_threshold = 0.0
ob_cylinder_003.location = (-0.285, -0.27, -0.08033)
ob_cylinder_003.rotation_euler = (0.0, 1.571, 0.0)
ob_cylinder_003.scale = (0.0055, 0.0055, 0.2563)
ob_cylinder_003.lineart.crease_threshold = 0.0

# ---- collection membership
col_collection_1.objects.link(ob_cylinder_002)
col_collection_2.objects.link(ob_cube_000)
col_collection_3.objects.link(ob_cube_005)
col_collection_4.objects.link(ob_cube_002)
col_collection_5.objects.link(ob_cube_009)
col_collection_11.objects.link(ob_cylinder)
col_collection_12.objects.link(ob_cube_013)
col_collection_12.objects.link(ob_cube_012)
col_collection_12.objects.link(ob_cube_011)
col_collection_12.objects.link(ob_cube_010)
col_collection_12.objects.link(ob_cube_006)
col_collection_12.objects.link(ob_cylinder_004)
col_collection_12.objects.link(ob_cylinder_003)

# ---- scene / render settings (as saved in the file)
scene.frame_start = 1; scene.frame_end = 250; scene.frame_set(4)
scene.render.engine = 'BLENDER_EEVEE_NEXT'
scene.render.resolution_percentage = 50
scene.render.dither_intensity = 0.0
scene.cycles.use_denoising = False
scene.cycles.samples = 128
scene.cycles.sampling_pattern = 'TABULATED_SOBOL'
scene.cycles.use_adaptive_sampling = False
scene.cycles.use_light_tree = False
scene.cycles.blur_glossy = 0.0
scene.cycles.sample_clamp_indirect = 0.0
scene.view_settings.view_transform = 'Standard'
bpy.context.view_layer.update()

# ---- added for rendering (the .blend has no active camera and no usable light): camera, sun
cam_auto = bpy.data.cameras.new('AutoCamera')
cam_auto.lens = 50.0
cam_auto.sensor_width = 36.0
cam_auto.clip_end = 1000.0
ob_auto_camera = bpy.data.objects.new('AutoCamera', cam_auto)
scene.collection.objects.link(ob_auto_camera)
ob_auto_camera.location = (3.50246, -4.20295, 2.80196)
ob_auto_camera.rotation_euler = (1.09748, -7.21219e-08, 0.694738)
scene.camera = ob_auto_camera
light_auto_sun = bpy.data.lights.new('AutoSun', 'SUN')
light_auto_sun.energy = 3.0
light_auto_sun.angle = 0.0523599
ob_auto_sun = bpy.data.objects.new('AutoSun', light_auto_sun)
scene.collection.objects.link(ob_auto_sun)
ob_auto_sun.rotation_euler = (0.872665, 0.174533, 0.523599)
bpy.context.view_layer.update()
